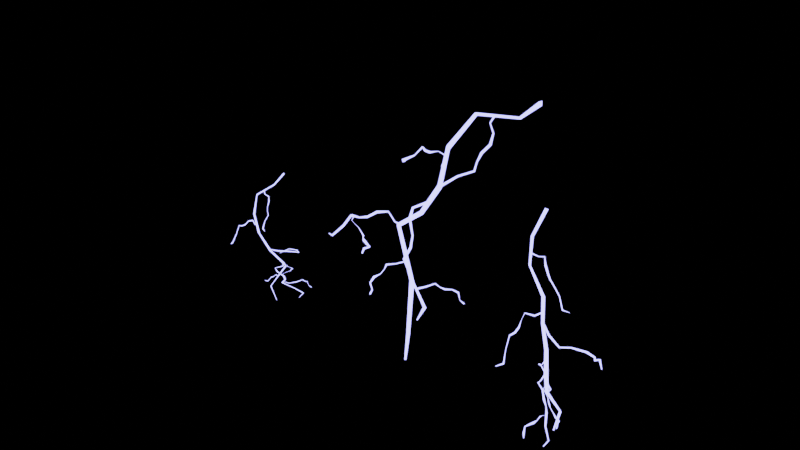# Source: bolt.blend  (saved by Blender 3.3.5; exported with 4.5.12 LTS)
import bpy
from mathutils import Matrix  # noqa: F401  (used for matrix-valued properties, if any)

bpy.ops.wm.read_factory_settings(use_empty=True)
scene = bpy.context.scene
scene.name = 'Scene'

# ---- collections
col_collection = bpy.data.collections.new('Collection'); scene.collection.children.link(col_collection)

# ---- materials (node trees are filled in below, after node groups)
mat_th_bolt = bpy.data.materials.new('th bolt')
mat_th_bolt.use_transparent_shadow = False

# ---- material node trees
mat_th_bolt.use_nodes = True; mat_th_bolt.node_tree.nodes.clear()
_N = mat_th_bolt.node_tree.nodes; _L = mat_th_bolt.node_tree.links
n0 = _N.new('ShaderNodeEmission'); n0.name = 'Emission'; n0.location = (133, 257)
n0.inputs[0].default_value = (0.2892, 0.3032, 1.0, 1.0)
n0.inputs[1].default_value = 5.0
n1 = _N.new('ShaderNodeOutputMaterial'); n1.name = 'Material Output'; n1.location = (300, 300)
_L.new(n0.outputs[0], n1.inputs[0])
n1.is_active_output = True

# ---- world
world_world = bpy.data.worlds.new('World'); scene.world = world_world
world_world.use_nodes = True; world_world.node_tree.nodes.clear()
_N = world_world.node_tree.nodes; _L = world_world.node_tree.links
n0 = _N.new('ShaderNodeOutputWorld'); n0.name = 'World Output'; n0.location = (300, 300)
n1 = _N.new('ShaderNodeBackground'); n1.name = 'Background'; n1.location = (10, 300)
n1.inputs[0].default_value = (0.05088, 0.05088, 0.05088, 1.0)
n1.inputs[1].default_value = 0.0
_L.new(n1.outputs[0], n0.inputs[0])
n0.is_active_output = True
world_world.color = (0.05088, 0.05088, 0.05088)
world_world.use_sun_shadow = False
world_world.sun_shadow_jitter_overblur = 0.0

# ---- meshes
me_circle_001 = bpy.data.meshes.new('Circle.001')
me_circle_001.from_pydata([(-0.4588, 1.02, 4.51), (-0.4468, 1.09, 4.515), (-0.401, 1.056, 4.471), (-0.04019, -0.03171, -0.00678), (-0.05374, -0.003807, -0.002987), (-0.02076, -0.00136, -0.008089), (-0.6906, 1.154, 4.005), (-1.297, 1.043, 3.662), (-1.298, 0.6694, 3.15), (-1.115, 0.5806, 2.561), (-1.111, 0.4008, 2.078), (-1.31, 0.2854, 1.677), (-0.6821, 0.229, 1.067), (-0.1789, -0.08539, 0.4998), (-0.1445, -0.03257, 0.5018), (-0.6226, 0.283, 1.065), (-1.26, 0.3355, 1.669), (-1.054, 0.4393, 2.056), (-1.039, 0.6053, 2.541), (-1.236, 0.7017, 3.117), (-1.252, 1.066, 3.63), (-0.6581, 1.183, 3.983), (-0.1913, -0.03732, 0.4951), (-0.7006, 0.2933, 1.053), (-1.334, 0.3665, 1.674), (-1.127, 0.475, 2.072), (-1.122, 0.6411, 2.555), (-1.3, 0.7373, 3.138), (-1.291, 1.087, 3.654), (-0.6878, 1.212, 4.0), (-1.097, 0.5741, 2.56), (-1.098, 0.602, 2.538), (-1.053, 0.5972, 2.552), (0.1371, -0.6373, 1.454), (0.1233, -0.6254, 1.448), (0.1398, -0.6186, 1.447), (-1.049, 0.4462, 2.364), (-1.153, 0.2098, 2.223), (-1.007, -0.01785, 2.221), (-0.7839, -0.1232, 2.124), (-0.6507, -0.2829, 2.07), (-0.5677, -0.4525, 1.97), (-0.2567, -0.4765, 1.779), (0.1093, -0.5641, 1.663), (0.1289, -0.5152, 1.647), (-0.2433, -0.4378, 1.764), (-0.5521, -0.4245, 1.962), (-0.6226, -0.2561, 2.052), (-0.7598, -0.1066, 2.117), (-0.9681, 0.01316, 2.204), (-1.121, 0.2222, 2.211), (-1.015, 0.4627, 2.346), (0.08764, -0.5475, 1.639), (-0.2768, -0.4522, 1.749), (-0.5914, -0.4327, 1.947), (-0.6569, -0.2605, 2.03), (-0.7898, -0.1045, 2.09), (-0.9995, 0.01035, 2.185), (-1.156, 0.2273, 2.195), (-1.051, 0.4739, 2.332), (-1.296, 0.3458, 1.7), (-1.286, 0.3653, 1.687), (-1.282, 0.3407, 1.669), (-2.244, 0.03923, 0.7537), (-2.24, 0.05553, 0.759), (-2.233, 0.04901, 0.7442), (-1.425, 0.3843, 1.61), (-1.617, 0.4216, 1.647), (-1.741, 0.3024, 1.589), (-1.816, 0.228, 1.449), (-1.912, 0.1661, 1.363), (-2.044, 0.1187, 1.313), (-2.085, 0.08461, 1.071), (-2.141, -0.02814, 0.8404), (-2.12, -0.0111, 0.8218), (-2.057, 0.1016, 1.051), (-2.015, 0.1295, 1.289), (-1.9, 0.1643, 1.344), (-1.792, 0.2237, 1.419), (-1.716, 0.3001, 1.554), (-1.61, 0.4199, 1.62), (-1.419, 0.3851, 1.59), (-2.138, -0.002612, 0.8399), (-2.079, 0.1175, 1.067), (-2.039, 0.1597, 1.311), (-1.912, 0.1863, 1.356), (-1.816, 0.2631, 1.429), (-1.735, 0.3263, 1.567), (-1.613, 0.4363, 1.63), (-1.419, 0.4062, 1.598), (-1.23, 0.659, 2.837), (-1.21, 0.6638, 2.822), (-1.228, 0.6471, 2.807), (-2.146, 1.188, 1.966), (-2.135, 1.196, 1.969), (-2.136, 1.187, 1.955), (-1.297, 0.7816, 2.762), (-1.382, 0.9532, 2.793), (-1.548, 0.9712, 2.738), (-1.676, 0.9818, 2.625), (-1.795, 1.013, 2.554), (-1.907, 1.086, 2.501), (-1.979, 1.097, 2.267), (-2.137, 1.063, 2.054), (-2.099, 1.055, 2.023), (-1.963, 1.089, 2.25), (-1.894, 1.081, 2.486), (-1.785, 1.002, 2.523), (-1.665, 0.9639, 2.594), (-1.55, 0.9701, 2.726), (-1.381, 0.9476, 2.771), (-1.291, 0.7758, 2.725), (-2.106, 1.083, 2.048), (-1.964, 1.103, 2.265), (-1.883, 1.102, 2.501), (-1.772, 1.035, 2.537), (-1.655, 0.9944, 2.605), (-1.54, 0.9694, 2.734), (-1.372, 0.9582, 2.78), (-1.266, 0.7949, 2.737), (0.1898, 0.4882, 1.272), (0.1961, 0.4986, 1.254), (0.19, 0.4753, 1.25), (-0.5843, 0.2405, 1.014), (-0.5851, 0.2425, 1.014), (-0.584, 0.2406, 1.014), (0.09522, 0.5087, 1.235), (-0.004441, 0.5651, 1.288), (-0.09554, 0.5003, 1.3), (-0.1761, 0.4373, 1.266), (-0.2535, 0.3959, 1.254), (-0.3425, 0.3781, 1.257), (-0.426, 0.3099, 1.148), (-0.5165, 0.2006, 1.065), (-0.4999, 0.2025, 1.034), (-0.4107, 0.3125, 1.124), (-0.3325, 0.3753, 1.239), (-0.2517, 0.3922, 1.239), (-0.1677, 0.4249, 1.242), (-0.09199, 0.4906, 1.283), (-0.009478, 0.5503, 1.262), (0.09483, 0.5056, 1.225), (-0.5174, 0.2319, 1.053), (-0.4197, 0.3261, 1.135), (-0.3387, 0.3978, 1.247), (-0.2555, 0.4102, 1.24), (-0.1768, 0.451, 1.245), (-0.09915, 0.5117, 1.284), (-0.006884, 0.5764, 1.267), (0.09675, 0.516, 1.223), (-1.751, 0.4352, 0.5558), (-1.763, 0.4495, 0.555), (-1.775, 0.4308, 0.5563), (-1.99, 0.1396, 1.333), (-1.987, 0.1626, 1.326), (-2.011, 0.1544, 1.328), (-1.751, 0.4397, 0.6537), (-1.685, 0.4594, 0.7522), (-1.679, 0.374, 0.8281), (-1.73, 0.314, 0.9041), (-1.759, 0.2732, 0.9784), (-1.742, 0.2286, 1.061), (-1.867, 0.2001, 1.149), (-1.978, 0.12, 1.238), (-1.986, 0.1247, 1.237), (-1.878, 0.2054, 1.147), (-1.767, 0.2381, 1.051), (-1.767, 0.2706, 0.9765), (-1.77, 0.3125, 0.8935), (-1.713, 0.3724, 0.8212), (-1.712, 0.4543, 0.7591), (-1.789, 0.4411, 0.6624), (-1.98, 0.1226, 1.234), (-1.87, 0.2131, 1.148), (-1.748, 0.2552, 1.06), (-1.76, 0.2818, 0.9802), (-1.749, 0.3463, 0.9166), (-1.696, 0.3985, 0.8424), (-1.697, 0.4765, 0.7592), (-1.778, 0.4784, 0.6581), (-1.059, -0.07644, 0.5539), (-1.04, -0.0924, 0.5563), (-1.032, -0.0681, 0.558), (-0.9162, 0.3145, 1.301), (-0.9163, 0.3133, 1.301), (-0.9151, 0.3139, 1.3), (-1.05, -0.07672, 0.6576), (-1.126, -0.0954, 0.7525), (-1.16, -0.004916, 0.8173), (-1.104, 0.0618, 0.8929), (-1.106, 0.1213, 0.9604), (-1.134, 0.1682, 1.038), (-1.021, 0.2252, 1.129), (-0.9361, 0.3374, 1.215), (-0.9124, 0.3308, 1.21), (-1.002, 0.2207, 1.124), (-1.106, 0.1624, 1.03), (-1.096, 0.1233, 0.9601), (-1.094, 0.06802, 0.8907), (-1.122, 0.000125, 0.8135), (-1.104, -0.08555, 0.7589), (-1.029, -0.07141, 0.6635), (-0.9326, 0.3222, 1.218), (-1.017, 0.214, 1.13), (-1.124, 0.1388, 1.043), (-1.101, 0.1122, 0.9641), (-1.1, 0.0524, 0.898), (-1.135, -0.0271, 0.8369), (-1.114, -0.111, 0.7612), (-1.034, -0.09352, 0.6626), (-1.006, 1.126, 3.799), (-1.022, 1.11, 3.812), (-1.036, 1.114, 3.787), (-0.8671, 0.1963, 2.804), (-0.8659, 0.1939, 2.811), (-0.8725, 0.1942, 2.807), (-0.9589, 0.9807, 3.745), (-0.7903, 0.883, 3.72), (-0.7299, 0.8516, 3.553), (-0.7556, 0.766, 3.403), (-0.7362, 0.697, 3.28), (-0.6705, 0.6187, 3.174), (-0.7929, 0.4557, 3.034), (-0.8928, 0.3392, 2.819), (-0.928, 0.3302, 2.831), (-0.822, 0.4495, 3.044), (-0.6992, 0.6101, 3.184), (-0.7566, 0.6868, 3.279), (-0.7966, 0.7581, 3.398), (-0.7727, 0.8443, 3.545), (-0.8111, 0.8717, 3.709), (-0.9755, 0.9699, 3.742), (-0.8902, 0.3239, 2.842), (-0.7953, 0.4423, 3.054), (-0.6796, 0.6054, 3.201), (-0.7415, 0.6717, 3.299), (-0.7713, 0.7345, 3.423), (-0.7423, 0.8163, 3.57), (-0.7992, 0.868, 3.729), (-0.9717, 0.9635, 3.759)], [], [(1, 0, 2), (4, 5, 3), (14, 13, 3, 5), (22, 14, 5, 4), (13, 22, 4, 3), (0, 1, 29, 6), (6, 29, 28, 7), (7, 28, 27, 8), (8, 27, 26, 9), (9, 26, 25, 10), (10, 25, 24, 11), (11, 24, 23, 12), (12, 23, 22, 13), (1, 2, 21, 29), (29, 21, 20, 28), (28, 20, 19, 27), (27, 19, 18, 26), (26, 18, 17, 25), (25, 17, 16, 24), (24, 16, 15, 23), (23, 15, 14, 22), (2, 0, 6, 21), (21, 6, 7, 20), (20, 7, 8, 19), (19, 8, 9, 18), (18, 9, 10, 17), (17, 10, 11, 16), (16, 11, 12, 15), (15, 12, 13, 14), (31, 30, 32), (34, 35, 33), (44, 43, 33, 35), (52, 44, 35, 34), (43, 52, 34, 33), (30, 31, 59, 36), (36, 59, 58, 37), (37, 58, 57, 38), (38, 57, 56, 39), (39, 56, 55, 40), (40, 55, 54, 41), (41, 54, 53, 42), (42, 53, 52, 43), (31, 32, 51, 59), (59, 51, 50, 58), (58, 50, 49, 57), (57, 49, 48, 56), (56, 48, 47, 55), (55, 47, 46, 54), (54, 46, 45, 53), (53, 45, 44, 52), (32, 30, 36, 51), (51, 36, 37, 50), (50, 37, 38, 49), (49, 38, 39, 48), (48, 39, 40, 47), (47, 40, 41, 46), (46, 41, 42, 45), (45, 42, 43, 44), (61, 60, 62), (64, 65, 63), (74, 73, 63, 65), (82, 74, 65, 64), (73, 82, 64, 63), (60, 61, 89, 66), (66, 89, 88, 67), (67, 88, 87, 68), (68, 87, 86, 69), (69, 86, 85, 70), (70, 85, 84, 71), (71, 84, 83, 72), (72, 83, 82, 73), (61, 62, 81, 89), (89, 81, 80, 88), (88, 80, 79, 87), (87, 79, 78, 86), (86, 78, 77, 85), (85, 77, 76, 84), (84, 76, 75, 83), (83, 75, 74, 82), (62, 60, 66, 81), (81, 66, 67, 80), (80, 67, 68, 79), (79, 68, 69, 78), (78, 69, 70, 77), (77, 70, 71, 76), (76, 71, 72, 75), (75, 72, 73, 74), (91, 90, 92), (94, 95, 93), (104, 103, 93, 95), (112, 104, 95, 94), (103, 112, 94, 93), (90, 91, 119, 96), (96, 119, 118, 97), (97, 118, 117, 98), (98, 117, 116, 99), (99, 116, 115, 100), (100, 115, 114, 101), (101, 114, 113, 102), (102, 113, 112, 103), (91, 92, 111, 119), (119, 111, 110, 118), (118, 110, 109, 117), (117, 109, 108, 116), (116, 108, 107, 115), (115, 107, 106, 114), (114, 106, 105, 113), (113, 105, 104, 112), (92, 90, 96, 111), (111, 96, 97, 110), (110, 97, 98, 109), (109, 98, 99, 108), (108, 99, 100, 107), (107, 100, 101, 106), (106, 101, 102, 105), (105, 102, 103, 104), (121, 120, 122), (124, 125, 123), (134, 133, 123, 125), (142, 134, 125, 124), (133, 142, 124, 123), (120, 121, 149, 126), (126, 149, 148, 127), (127, 148, 147, 128), (128, 147, 146, 129), (129, 146, 145, 130), (130, 145, 144, 131), (131, 144, 143, 132), (132, 143, 142, 133), (121, 122, 141, 149), (149, 141, 140, 148), (148, 140, 139, 147), (147, 139, 138, 146), (146, 138, 137, 145), (145, 137, 136, 144), (144, 136, 135, 143), (143, 135, 134, 142), (122, 120, 126, 141), (141, 126, 127, 140), (140, 127, 128, 139), (139, 128, 129, 138), (138, 129, 130, 137), (137, 130, 131, 136), (136, 131, 132, 135), (135, 132, 133, 134), (151, 150, 152), (154, 155, 153), (164, 163, 153, 155), (172, 164, 155, 154), (163, 172, 154, 153), (150, 151, 179, 156), (156, 179, 178, 157), (157, 178, 177, 158), (158, 177, 176, 159), (159, 176, 175, 160), (160, 175, 174, 161), (161, 174, 173, 162), (162, 173, 172, 163), (151, 152, 171, 179), (179, 171, 170, 178), (178, 170, 169, 177), (177, 169, 168, 176), (176, 168, 167, 175), (175, 167, 166, 174), (174, 166, 165, 173), (173, 165, 164, 172), (152, 150, 156, 171), (171, 156, 157, 170), (170, 157, 158, 169), (169, 158, 159, 168), (168, 159, 160, 167), (167, 160, 161, 166), (166, 161, 162, 165), (165, 162, 163, 164), (181, 180, 182), (184, 185, 183), (194, 193, 183, 185), (202, 194, 185, 184), (193, 202, 184, 183), (180, 181, 209, 186), (186, 209, 208, 187), (187, 208, 207, 188), (188, 207, 206, 189), (189, 206, 205, 190), (190, 205, 204, 191), (191, 204, 203, 192), (192, 203, 202, 193), (181, 182, 201, 209), (209, 201, 200, 208), (208, 200, 199, 207), (207, 199, 198, 206), (206, 198, 197, 205), (205, 197, 196, 204), (204, 196, 195, 203), (203, 195, 194, 202), (182, 180, 186, 201), (201, 186, 187, 200), (200, 187, 188, 199), (199, 188, 189, 198), (198, 189, 190, 197), (197, 190, 191, 196), (196, 191, 192, 195), (195, 192, 193, 194), (211, 210, 212), (214, 215, 213), (224, 223, 213, 215), (232, 224, 215, 214), (223, 232, 214, 213), (210, 211, 239, 216), (216, 239, 238, 217), (217, 238, 237, 218), (218, 237, 236, 219), (219, 236, 235, 220), (220, 235, 234, 221), (221, 234, 233, 222), (222, 233, 232, 223), (211, 212, 231, 239), (239, 231, 230, 238), (238, 230, 229, 237), (237, 229, 228, 236), (236, 228, 227, 235), (235, 227, 226, 234), (234, 226, 225, 233), (233, 225, 224, 232), (212, 210, 216, 231), (231, 216, 217, 230), (230, 217, 218, 229), (229, 218, 219, 228), (228, 219, 220, 227), (227, 220, 221, 226), (226, 221, 222, 225), (225, 222, 223, 224), (22, 14, 13)])
me_circle_001.polygons.foreach_set('use_smooth', [True] * 233)
_uv = me_circle_001.uv_layers.new(name='UVMap')
_uv.uv.foreach_set('vector', [0.0, 0.0, 0.0, 0.0, 0.0, 0.0, 0.0, 0.0, 0.0, 0.0, 0.0, 0.0, 0.0, 0.0, 0.0, 0.0, 0.0, 0.0, 0.0, 0.0, 0.0, 0.0, 0.0, 0.0, 0.0, 0.0, 0.0, 0.0, 0.0, 0.0, 0.0, 0.0, 0.0, 0.0, 0.0, 0.0, 0.0, 0.0, 0.0, 0.0, 0.0, 0.0, 0.0, 0.0, 0.0, 0.0, 0.0, 0.0, 0.0, 0.0, 0.0, 0.0, 0.0, 0.0, 0.0, 0.0, 0.0, 0.0, 0.0, 0.0, 0.0, 0.0, 0.0, 0.0, 0.0, 0.0, 0.0, 0.0, 0.0, 0.0, 0.0, 0.0, 0.0, 0.0, 0.0, 0.0, 0.0, 0.0, 0.0, 0.0, 0.0, 0.0, 0.0, 0.0, 0.0, 0.0, 0.0, 0.0, 0.0, 0.0, 0.0, 0.0, 0.0, 0.0, 0.0, 0.0, 0.0, 0.0, 0.0, 0.0, 0.0, 0.0, 0.0, 0.0, 0.0, 0.0, 0.0, 0.0, 0.0, 0.0, 0.0, 0.0, 0.0, 0.0, 0.0, 0.0, 0.0, 0.0, 0.0, 0.0, 0.0, 0.0, 0.0, 0.0, 0.0, 0.0, 0.0, 0.0, 0.0, 0.0, 0.0, 0.0, 0.0, 0.0, 0.0, 0.0, 0.0, 0.0, 0.0, 0.0, 0.0, 0.0, 0.0, 0.0, 0.0, 0.0, 0.0, 0.0, 0.0, 0.0, 0.0, 0.0, 0.0, 0.0, 0.0, 0.0, 0.0, 0.0, 0.0, 0.0, 0.0, 0.0, 0.0, 0.0, 0.0, 0.0, 0.0, 0.0, 0.0, 0.0, 0.0, 0.0, 0.0, 0.0, 0.0, 0.0, 0.0, 0.0, 0.0, 0.0, 0.0, 0.0, 0.0, 0.0, 0.0, 0.0, 0.0, 0.0, 0.0, 0.0, 0.0, 0.0, 0.0, 0.0, 0.0, 0.0, 0.0, 0.0, 0.0, 0.0, 0.0, 0.0, 0.0, 0.0, 0.0, 0.0, 0.0, 0.0, 0.0, 0.0, 0.0, 0.0, 0.0, 0.0, 0.0, 0.0, 0.0, 0.0, 0.0, 0.0, 0.0, 0.0, 0.0, 0.0, 0.0, 0.0, 0.0, 0.0, 0.0, 0.0, 0.0, 0.0, 0.0, 0.0, 0.0, 0.0, 0.0, 0.0, 0.0, 0.0, 0.0, 0.0, 0.0, 0.0, 0.0, 0.0, 0.0, 0.0, 0.0, 0.0, 0.0, 0.0, 0.0, 0.0, 0.0, 0.0, 0.0, 0.0, 0.0, 0.0, 0.0, 0.0, 0.0, 0.0, 0.0, 0.0, 0.0, 0.0, 0.0, 0.0, 0.0, 0.0, 0.0, 0.0, 0.0, 0.0, 0.0, 0.0, 0.0, 0.0, 0.0, 0.0, 0.0, 0.0, 0.0, 0.0, 0.0, 0.0, 0.0, 0.0, 0.0, 0.0, 0.0, 0.0, 0.0, 0.0, 0.0, 0.0, 0.0, 0.0, 0.0, 0.0, 0.0, 0.0, 0.0, 0.0, 0.0, 0.0, 0.0, 0.0, 0.0, 0.0, 0.0, 0.0, 0.0, 0.0, 0.0, 0.0, 0.0, 0.0, 0.0, 0.0, 0.0, 0.0, 0.0, 0.0, 0.0, 0.0, 0.0, 0.0, 0.0, 0.0, 0.0, 0.0, 0.0, 0.0, 0.0, 0.0, 0.0, 0.0, 0.0, 0.0, 0.0, 0.0, 0.0, 0.0, 0.0, 0.0, 0.0, 0.0, 0.0, 0.0, 0.0, 0.0, 0.0, 0.0, 0.0, 0.0, 0.0, 0.0, 0.0, 0.0, 0.0, 0.0, 0.0, 0.0, 0.0, 0.0, 0.0, 0.0, 0.0, 0.0, 0.0, 0.0, 0.0, 0.0, 0.0, 0.0, 0.0, 0.0, 0.0, 0.0, 0.0, 0.0, 0.0, 0.0, 0.0, 0.0, 0.0, 0.0, 0.0, 0.0, 0.0, 0.0, 0.0, 0.0, 0.0, 0.0, 0.0, 0.0, 0.0, 0.0, 0.0, 0.0, 0.0, 0.0, 0.0, 0.0, 0.0, 0.0, 0.0, 0.0, 0.0, 0.0, 0.0, 0.0, 0.0, 0.0, 0.0, 0.0, 0.0, 0.0, 0.0, 0.0, 0.0, 0.0, 0.0, 0.0, 0.0, 0.0, 0.0, 0.0, 0.0, 0.0, 0.0, 0.0, 0.0, 0.0, 0.0, 0.0, 0.0, 0.0, 0.0, 0.0, 0.0, 0.0, 0.0, 0.0, 0.0, 0.0, 0.0, 0.0, 0.0, 0.0, 0.0, 0.0, 0.0, 0.0, 0.0, 0.0, 0.0, 0.0, 0.0, 0.0, 0.0, 0.0, 0.0, 0.0, 0.0, 0.0, 0.0, 0.0, 0.0, 0.0, 0.0, 0.0, 0.0, 0.0, 0.0, 0.0, 0.0, 0.0, 0.0, 0.0, 0.0, 0.0, 0.0, 0.0, 0.0, 0.0, 0.0, 0.0, 0.0, 0.0, 0.0, 0.0, 0.0, 0.0, 0.0, 0.0, 0.0, 0.0, 0.0, 0.0, 0.0, 0.0, 0.0, 0.0, 0.0, 0.0, 0.0, 0.0, 0.0, 0.0, 0.0, 0.0, 0.0, 0.0, 0.0, 0.0, 0.0, 0.0, 0.0, 0.0, 0.0, 0.0, 0.0, 0.0, 0.0, 0.0, 0.0, 0.0, 0.0, 0.0, 0.0, 0.0, 0.0, 0.0, 0.0, 0.0, 0.0, 0.0, 0.0, 0.0, 0.0, 0.0, 0.0, 0.0, 0.0, 0.0, 0.0, 0.0, 0.0, 0.0, 0.0, 0.0, 0.0, 0.0, 0.0, 0.0, 0.0, 0.0, 0.0, 0.0, 0.0, 0.0, 0.0, 0.0, 0.0, 0.0, 0.0, 0.0, 0.0, 0.0, 0.0, 0.0, 0.0, 0.0, 0.0, 0.0, 0.0, 0.0, 0.0, 0.0, 0.0, 0.0, 0.0, 0.0, 0.0, 0.0, 0.0, 0.0, 0.0, 0.0, 0.0, 0.0, 0.0, 0.0, 0.0, 0.0, 0.0, 0.0, 0.0, 0.0, 0.0, 0.0, 0.0, 0.0, 0.0, 0.0, 0.0, 0.0, 0.0, 0.0, 0.0, 0.0, 0.0, 0.0, 0.0, 0.0, 0.0, 0.0, 0.0, 0.0, 0.0, 0.0, 0.0, 0.0, 0.0, 0.0, 0.0, 0.0, 0.0, 0.0, 0.0, 0.0, 0.0, 0.0, 0.0, 0.0, 0.0, 0.0, 0.0, 0.0, 0.0, 0.0, 0.0, 0.0, 0.0, 0.0, 0.0, 0.0, 0.0, 0.0, 0.0, 0.0, 0.0, 0.0, 0.0, 0.0, 0.0, 0.0, 0.0, 0.0, 0.0, 0.0, 0.0, 0.0, 0.0, 0.0, 0.0, 0.0, 0.0, 0.0, 0.0, 0.0, 0.0, 0.0, 0.0, 0.0, 0.0, 0.0, 0.0, 0.0, 0.0, 0.0, 0.0, 0.0, 0.0, 0.0, 0.0, 0.0, 0.0, 0.0, 0.0, 0.0, 0.0, 0.0, 0.0, 0.0, 0.0, 0.0, 0.0, 0.0, 0.0, 0.0, 0.0, 0.0, 0.0, 0.0, 0.0, 0.0, 0.0, 0.0, 0.0, 0.0, 0.0, 0.0, 0.0, 0.0, 0.0, 0.0, 0.0, 0.0, 0.0, 0.0, 0.0, 0.0, 0.0, 0.0, 0.0, 0.0, 0.0, 0.0, 0.0, 0.0, 0.0, 0.0, 0.0, 0.0, 0.0, 0.0, 0.0, 0.0, 0.0, 0.0, 0.0, 0.0, 0.0, 0.0, 0.0, 0.0, 0.0, 0.0, 0.0, 0.0, 0.0, 0.0, 0.0, 0.0, 0.0, 0.0, 0.0, 0.0, 0.0, 0.0, 0.0, 0.0, 0.0, 0.0, 0.0, 0.0, 0.0, 0.0, 0.0, 0.0, 0.0, 0.0, 0.0, 0.0, 0.0, 0.0, 0.0, 0.0, 0.0, 0.0, 0.0, 0.0, 0.0, 0.0, 0.0, 0.0, 0.0, 0.0, 0.0, 0.0, 0.0, 0.0, 0.0, 0.0, 0.0, 0.0, 0.0, 0.0, 0.0, 0.0, 0.0, 0.0, 0.0, 0.0, 0.0, 0.0, 0.0, 0.0, 0.0, 0.0, 0.0, 0.0, 0.0, 0.0, 0.0, 0.0, 0.0, 0.0, 0.0, 0.0, 0.0, 0.0, 0.0, 0.0, 0.0, 0.0, 0.0, 0.0, 0.0, 0.0, 0.0, 0.0, 0.0, 0.0, 0.0, 0.0, 0.0, 0.0, 0.0, 0.0, 0.0, 0.0, 0.0, 0.0, 0.0, 0.0, 0.0, 0.0, 0.0, 0.0, 0.0, 0.0, 0.0, 0.0, 0.0, 0.0, 0.0, 0.0, 0.0, 0.0, 0.0, 0.0, 0.0, 0.0, 0.0, 0.0, 0.0, 0.0, 0.0, 0.0, 0.0, 0.0, 0.0, 0.0, 0.0, 0.0, 0.0, 0.0, 0.0, 0.0, 0.0, 0.0, 0.0, 0.0, 0.0, 0.0, 0.0, 0.0, 0.0, 0.0, 0.0, 0.0, 0.0, 0.0, 0.0, 0.0, 0.0, 0.0, 0.0, 0.0, 0.0, 0.0, 0.0, 0.0, 0.0, 0.0, 0.0, 0.0, 0.0, 0.0, 0.0, 0.0, 0.0, 0.0, 0.0, 0.0, 0.0, 0.0, 0.0, 0.0, 0.0, 0.0, 0.0, 0.0, 0.0, 0.0, 0.0, 0.0, 0.0, 0.0, 0.0, 0.0, 0.0, 0.0, 0.0, 0.0, 0.0, 0.0, 0.0, 0.0, 0.0, 0.0, 0.0, 0.0, 0.0, 0.0, 0.0, 0.0, 0.0, 0.0, 0.0, 0.0, 0.0, 0.0, 0.0, 0.0, 0.0, 0.0, 0.0, 0.0, 0.0, 0.0, 0.0, 0.0, 0.0, 0.0, 0.0, 0.0, 0.0, 0.0, 0.0, 0.0, 0.0, 0.0, 0.0, 0.0, 0.0, 0.0, 0.0, 0.0, 0.0, 0.0, 0.0, 0.0, 0.0, 0.0, 0.0, 0.0, 0.0, 0.0, 0.0, 0.0, 0.0, 0.0, 0.0, 0.0, 0.0, 0.0, 0.0, 0.0, 0.0, 0.0, 0.0, 0.0, 0.0, 0.0, 0.0, 0.0, 0.0, 0.0, 0.0, 0.0, 0.0, 0.0, 0.0, 0.0, 0.0, 0.0, 0.0, 0.0, 0.0, 0.0, 0.0, 0.0, 0.0, 0.0, 0.0, 0.0, 0.0, 0.0, 0.0, 0.0, 0.0, 0.0, 0.0, 0.0, 0.0, 0.0, 0.0, 0.0, 0.0, 0.0, 0.0, 0.0, 0.0, 0.0, 0.0, 0.0, 0.0, 0.0, 0.0, 0.0, 0.0, 0.0, 0.0, 0.0, 0.0, 0.0, 0.0, 0.0, 0.0, 0.0, 0.0, 0.0, 0.0, 0.0, 0.0, 0.0, 0.0, 0.0, 0.0, 0.0, 0.0, 0.0, 0.0, 0.0, 0.0, 0.0, 0.0, 0.0, 0.0, 0.0, 0.0, 0.0, 0.0, 0.0, 0.0, 0.0, 0.0, 0.0, 0.0, 0.0, 0.0, 0.0, 0.0, 0.0, 0.0, 0.0, 0.0, 0.0, 0.0, 0.0, 0.0, 0.0, 0.0, 0.0, 0.0, 0.0, 0.0, 0.0, 0.0, 0.0, 0.0, 0.0, 0.0, 0.0, 0.0, 0.0, 0.0, 0.0, 0.0, 0.0, 0.0, 0.0, 0.0, 0.0, 0.0, 0.0, 0.0, 0.0, 0.0, 0.0, 0.0, 0.0, 0.0, 0.0, 0.0, 0.0, 0.0, 0.0, 0.0, 0.0, 0.0, 0.0, 0.0, 0.0, 0.0, 0.0, 0.0, 0.0, 0.0, 0.0, 0.0, 0.0, 0.0, 0.0, 0.0, 0.0, 0.0, 0.0, 0.0, 0.0, 0.0, 0.0, 0.0, 0.0, 0.0, 0.0, 0.0, 0.0, 0.0, 0.0, 0.0, 0.0, 0.0, 0.0, 0.0, 0.0, 0.0, 0.0, 0.0, 0.0, 0.0, 0.0, 0.0, 0.0, 0.0, 0.0, 0.0, 0.0, 0.0, 0.0, 0.0, 0.0, 0.0, 0.0, 0.0, 0.0, 0.0, 0.0, 0.0, 0.0, 0.0, 0.0, 0.0, 0.0, 0.0, 0.0, 0.0, 0.0, 0.0, 0.0, 0.0, 0.0, 0.0, 0.0, 0.0, 0.0, 0.0, 0.0, 0.0, 0.0, 0.0, 0.0, 0.0, 0.0, 0.0, 0.0, 0.0, 0.0, 0.0, 0.0, 0.0, 0.0, 0.0, 0.0, 0.0, 0.0, 0.0, 0.0, 0.0, 0.0, 0.0, 0.0, 0.0, 0.0, 0.0, 0.0, 0.0, 0.0, 0.0, 0.0, 0.0, 0.0, 0.0, 0.0, 0.0, 0.0, 0.0, 0.0, 0.0, 0.0, 0.0, 0.0, 0.0, 0.0, 0.0, 0.0, 0.0, 0.0, 0.0, 0.0, 0.0, 0.0, 0.0, 0.0, 0.0, 0.0, 0.0, 0.0, 0.0, 0.0, 0.0, 0.0, 0.0, 0.0, 0.0, 0.0, 0.0, 0.0, 0.0, 0.0, 0.0, 0.0, 0.0, 0.0, 0.0, 0.0, 0.0, 0.0, 0.0, 0.0, 0.0, 0.0, 0.0, 0.0, 0.0, 0.0, 0.0, 0.0, 0.0, 0.0, 0.0, 0.0, 0.0, 0.0, 0.0, 0.0, 0.0, 0.0, 0.0, 0.0, 0.0, 0.0, 0.0, 0.0, 0.0, 0.0, 0.0, 0.0, 0.0, 0.0, 0.0, 0.0, 0.0, 0.0, 0.0, 0.0, 0.0, 0.0, 0.0, 0.0, 0.0, 0.0, 0.0, 0.0, 0.0, 0.0, 0.0, 0.0, 0.0, 0.0, 0.0, 0.0, 0.0, 0.0, 0.0, 0.0, 0.0, 0.0, 0.0, 0.0, 0.0, 0.0, 0.0, 0.0, 0.0, 0.0, 0.0, 0.0, 0.0, 0.0, 0.0, 0.0, 0.0, 0.0, 0.0, 0.0, 0.0, 0.0, 0.0, 0.0, 0.0, 0.0, 0.0, 0.0, 0.0, 0.0, 0.0, 0.0, 0.0, 0.0, 0.0, 0.0, 0.0, 0.0, 0.0, 0.0, 0.0, 0.0, 0.0, 0.0, 0.0, 0.0, 0.0, 0.0, 0.0, 0.0, 0.0, 0.0, 0.0, 0.0, 0.0, 0.0, 0.0, 0.0, 0.0, 0.0, 0.0, 0.0, 0.0, 0.0, 0.0, 0.0, 0.0, 0.0, 0.0, 0.0, 0.0, 0.0, 0.0, 0.0, 0.0, 0.0, 0.0, 0.0, 0.0, 0.0, 0.0, 0.0, 0.0, 0.0, 0.0, 0.0, 0.0, 0.0, 0.0, 0.0, 0.0, 0.0, 0.0, 0.0, 0.0, 0.0, 0.0, 0.0, 0.0, 0.0, 0.0, 0.0, 0.0, 0.0, 0.0, 0.0, 0.0, 0.0, 0.0, 0.0, 0.0, 0.0, 0.0, 0.0, 0.0, 0.0, 0.0, 0.0, 0.0, 0.0, 0.0, 0.0, 0.0, 0.0, 0.0, 0.0, 0.0, 0.0, 0.0, 0.0, 0.0, 0.0, 0.0, 0.0, 0.0, 0.0, 0.0, 0.0, 0.0, 0.0, 0.0, 0.0, 0.0, 0.0, 0.0, 0.0, 0.0, 0.0, 0.0, 0.0, 0.0, 0.0, 0.0, 0.0, 0.0, 0.0, 0.0, 0.0, 0.0, 0.0, 0.0, 0.0, 0.0, 0.0, 0.0, 0.0, 0.0, 0.0, 0.0, 0.0, 0.0, 0.0, 0.0, 0.0, 0.0, 0.0, 0.0, 0.0, 0.0, 0.0, 0.0, 0.0, 0.0, 0.0, 0.0, 0.0, 0.0, 0.0, 0.0, 0.0, 0.0, 0.0, 0.0, 0.0, 0.0, 0.0, 0.0, 0.0, 0.0, 0.0, 0.0, 0.0, 0.0, 0.0, 0.0, 0.0, 0.0, 0.0, 0.0, 0.0, 0.0, 0.0, 0.0, 0.0, 0.0, 0.0, 0.0, 0.0, 0.0, 0.0, 0.0, 0.0, 0.0, 0.0, 0.0, 0.0, 0.0, 0.0, 0.0, 0.0, 0.0, 0.0, 0.0, 0.0, 0.0, 0.0, 0.0, 0.0, 0.0, 0.0, 0.0, 0.0, 0.0, 0.0, 0.0, 0.0, 0.0, 0.0, 0.0, 0.0, 0.0, 0.0, 0.0, 0.0, 0.0, 0.0, 0.0, 0.0, 0.0, 0.0, 0.0, 0.0, 0.0, 0.0, 0.0, 0.0, 0.0, 0.0, 0.0, 0.0, 0.0, 0.0, 0.0, 0.0, 0.0, 0.0, 0.0, 0.0, 0.0, 0.0, 0.0, 0.0, 0.0, 0.0, 0.0, 0.0, 0.0, 0.0, 0.0, 0.0, 0.0, 0.0, 0.0, 0.0, 0.0, 0.0, 0.0, 0.0, 0.0, 0.0, 0.0, 0.0, 0.0, 0.0, 0.0, 0.0, 0.0, 0.0, 0.0, 0.0, 0.0, 0.0, 0.0, 0.0, 0.0, 0.0, 0.0, 0.0, 0.0, 0.0, 0.0, 0.0, 0.0, 0.0, 0.0, 0.0, 0.0, 0.0, 0.0, 0.0, 0.0, 0.0, 0.0, 0.0, 0.0, 0.0, 0.0, 0.0, 0.0, 0.0, 0.0, 0.0, 0.0, 0.0, 0.0, 0.0, 0.0, 0.0, 0.0, 0.0, 0.0, 0.0, 0.0, 0.0, 0.0, 0.0, 0.0, 0.0, 0.0, 0.0, 0.0, 0.0, 0.0, 0.0, 0.0, 0.0, 0.0, 0.0, 0.0, 0.0, 0.0, 0.0, 0.0, 0.0, 0.0, 0.0, 0.0, 0.0, 0.0, 0.0, 0.0, 0.0, 0.0, 0.0, 0.0, 0.0, 0.0, 0.0, 0.0, 0.0, 0.0, 0.0, 0.0, 0.0, 0.0, 0.0, 0.0, 0.0, 0.0, 0.0, 0.0, 0.0, 0.0, 0.0, 0.0, 0.0, 0.0, 0.0, 0.0, 0.0, 0.0, 0.0, 0.0, 0.0, 0.0, 0.0, 0.0, 0.0, 0.0, 0.0, 0.0, 0.0, 0.0, 0.0, 0.0, 0.0, 0.0, 0.0, 0.0, 0.0, 0.0, 0.0, 0.0, 0.0, 0.0, 0.0, 0.0, 0.0, 0.0, 0.0, 0.0, 0.0, 0.0, 0.0, 0.0, 0.0, 0.0, 0.0, 0.0, 0.0, 0.0, 0.0, 0.0, 0.0, 0.0, 0.0, 0.0, 0.0, 0.0, 0.0, 0.0, 0.0, 0.0, 0.0, 0.0, 0.0])
me_circle_001.materials.append(mat_th_bolt)
me_circle_001.update()
me_circle_002 = bpy.data.meshes.new('Circle.002')
me_circle_002.from_pydata([(-0.4588, 1.02, 4.51), (-0.4468, 1.09, 4.515), (-0.401, 1.056, 4.471), (-0.04019, -0.03171, -0.00678), (-0.05374, -0.003807, -0.002987), (-0.02076, -0.00136, -0.008089), (-0.6906, 1.154, 4.005), (-1.297, 1.043, 3.662), (-1.298, 0.6694, 3.15), (-1.115, 0.5806, 2.561), (-1.111, 0.4008, 2.078), (-1.31, 0.2854, 1.677), (-0.6821, 0.229, 1.067), (-0.1789, -0.08539, 0.4998), (-0.1445, -0.03257, 0.5018), (-0.6226, 0.283, 1.065), (-1.26, 0.3355, 1.669), (-1.054, 0.4393, 2.056), (-1.039, 0.6053, 2.541), (-1.236, 0.7017, 3.117), (-1.252, 1.066, 3.63), (-0.6581, 1.183, 3.983), (-0.1913, -0.03732, 0.4951), (-0.7006, 0.2933, 1.053), (-1.334, 0.3665, 1.674), (-1.127, 0.475, 2.072), (-1.122, 0.6411, 2.555), (-1.3, 0.7373, 3.138), (-1.291, 1.087, 3.654), (-0.6878, 1.212, 4.0), (-1.097, 0.5741, 2.56), (-1.098, 0.602, 2.538), (-1.053, 0.5972, 2.552), (0.1371, -0.6373, 1.454), (0.1233, -0.6254, 1.448), (0.1398, -0.6186, 1.447), (-1.049, 0.4462, 2.364), (-1.153, 0.2098, 2.223), (-1.007, -0.01785, 2.221), (-0.7839, -0.1232, 2.124), (-0.6507, -0.2829, 2.07), (-0.5677, -0.4525, 1.97), (-0.2567, -0.4765, 1.779), (0.1093, -0.5641, 1.663), (0.1289, -0.5152, 1.647), (-0.2433, -0.4378, 1.764), (-0.5521, -0.4245, 1.962), (-0.6226, -0.2561, 2.052), (-0.7598, -0.1066, 2.117), (-0.9681, 0.01316, 2.204), (-1.121, 0.2222, 2.211), (-1.015, 0.4627, 2.346), (0.08764, -0.5475, 1.639), (-0.2768, -0.4522, 1.749), (-0.5914, -0.4327, 1.947), (-0.6569, -0.2605, 2.03), (-0.7898, -0.1045, 2.09), (-0.9995, 0.01035, 2.185), (-1.156, 0.2273, 2.195), (-1.051, 0.4739, 2.332), (-1.296, 0.3458, 1.7), (-1.286, 0.3653, 1.687), (-1.282, 0.3407, 1.669), (-2.244, 0.03923, 0.7537), (-2.24, 0.05553, 0.759), (-2.233, 0.04901, 0.7442), (-1.425, 0.3843, 1.61), (-1.617, 0.4216, 1.647), (-1.741, 0.3024, 1.589), (-1.816, 0.228, 1.449), (-1.912, 0.1661, 1.363), (-2.044, 0.1187, 1.313), (-2.085, 0.08461, 1.071), (-2.141, -0.02814, 0.8404), (-2.12, -0.0111, 0.8218), (-2.057, 0.1016, 1.051), (-2.015, 0.1295, 1.289), (-1.9, 0.1643, 1.344), (-1.792, 0.2237, 1.419), (-1.716, 0.3001, 1.554), (-1.61, 0.4199, 1.62), (-1.419, 0.3851, 1.59), (-2.138, -0.002612, 0.8399), (-2.079, 0.1175, 1.067), (-2.039, 0.1597, 1.311), (-1.912, 0.1863, 1.356), (-1.816, 0.2631, 1.429), (-1.735, 0.3263, 1.567), (-1.613, 0.4363, 1.63), (-1.419, 0.4062, 1.598), (-1.23, 0.659, 2.837), (-1.21, 0.6638, 2.822), (-1.228, 0.6471, 2.807), (-2.146, 1.188, 1.966), (-2.135, 1.196, 1.969), (-2.136, 1.187, 1.955), (-1.297, 0.7816, 2.762), (-1.382, 0.9532, 2.793), (-1.548, 0.9712, 2.738), (-1.676, 0.9818, 2.625), (-1.795, 1.013, 2.554), (-1.907, 1.086, 2.501), (-1.979, 1.097, 2.267), (-2.137, 1.063, 2.054), (-2.099, 1.055, 2.023), (-1.963, 1.089, 2.25), (-1.894, 1.081, 2.486), (-1.785, 1.002, 2.523), (-1.665, 0.9639, 2.594), (-1.55, 0.9701, 2.726), (-1.381, 0.9476, 2.771), (-1.291, 0.7758, 2.725), (-2.106, 1.083, 2.048), (-1.964, 1.103, 2.265), (-1.883, 1.102, 2.501), (-1.772, 1.035, 2.537), (-1.655, 0.9944, 2.605), (-1.54, 0.9694, 2.734), (-1.372, 0.9582, 2.78), (-1.266, 0.7949, 2.737), (0.1898, 0.4882, 1.272), (0.1961, 0.4986, 1.254), (0.19, 0.4753, 1.25), (-0.5843, 0.2405, 1.014), (-0.5851, 0.2425, 1.014), (-0.584, 0.2406, 1.014), (0.09522, 0.5087, 1.235), (-0.004441, 0.5651, 1.288), (-0.09554, 0.5003, 1.3), (-0.1761, 0.4373, 1.266), (-0.2535, 0.3959, 1.254), (-0.3425, 0.3781, 1.257), (-0.426, 0.3099, 1.148), (-0.5165, 0.2006, 1.065), (-0.4999, 0.2025, 1.034), (-0.4107, 0.3125, 1.124), (-0.3325, 0.3753, 1.239), (-0.2517, 0.3922, 1.239), (-0.1677, 0.4249, 1.242), (-0.09199, 0.4906, 1.283), (-0.009478, 0.5503, 1.262), (0.09483, 0.5056, 1.225), (-0.5174, 0.2319, 1.053), (-0.4197, 0.3261, 1.135), (-0.3387, 0.3978, 1.247), (-0.2555, 0.4102, 1.24), (-0.1768, 0.451, 1.245), (-0.09915, 0.5117, 1.284), (-0.006884, 0.5764, 1.267), (0.09675, 0.516, 1.223), (-1.751, 0.4352, 0.5558), (-1.763, 0.4495, 0.555), (-1.775, 0.4308, 0.5563), (-1.99, 0.1396, 1.333), (-1.987, 0.1626, 1.326), (-2.011, 0.1544, 1.328), (-1.751, 0.4397, 0.6537), (-1.685, 0.4594, 0.7522), (-1.679, 0.374, 0.8281), (-1.73, 0.314, 0.9041), (-1.759, 0.2732, 0.9784), (-1.742, 0.2286, 1.061), (-1.867, 0.2001, 1.149), (-1.978, 0.12, 1.238), (-1.986, 0.1247, 1.237), (-1.878, 0.2054, 1.147), (-1.767, 0.2381, 1.051), (-1.767, 0.2706, 0.9765), (-1.77, 0.3125, 0.8935), (-1.713, 0.3724, 0.8212), (-1.712, 0.4543, 0.7591), (-1.789, 0.4411, 0.6624), (-1.98, 0.1226, 1.234), (-1.87, 0.2131, 1.148), (-1.748, 0.2552, 1.06), (-1.76, 0.2818, 0.9802), (-1.749, 0.3463, 0.9166), (-1.696, 0.3985, 0.8424), (-1.697, 0.4765, 0.7592), (-1.778, 0.4784, 0.6581), (-1.059, -0.07644, 0.5539), (-1.04, -0.0924, 0.5563), (-1.032, -0.0681, 0.558), (-0.9162, 0.3145, 1.301), (-0.9163, 0.3133, 1.301), (-0.9151, 0.3139, 1.3), (-1.05, -0.07672, 0.6576), (-1.126, -0.0954, 0.7525), (-1.16, -0.004916, 0.8173), (-1.104, 0.0618, 0.8929), (-1.106, 0.1213, 0.9604), (-1.134, 0.1682, 1.038), (-1.021, 0.2252, 1.129), (-0.9361, 0.3374, 1.215), (-0.9124, 0.3308, 1.21), (-1.002, 0.2207, 1.124), (-1.106, 0.1624, 1.03), (-1.096, 0.1233, 0.9601), (-1.094, 0.06802, 0.8907), (-1.122, 0.000125, 0.8135), (-1.104, -0.08555, 0.7589), (-1.029, -0.07141, 0.6635), (-0.9326, 0.3222, 1.218), (-1.017, 0.214, 1.13), (-1.124, 0.1388, 1.043), (-1.101, 0.1122, 0.9641), (-1.1, 0.0524, 0.898), (-1.135, -0.0271, 0.8369), (-1.114, -0.111, 0.7612), (-1.034, -0.09352, 0.6626), (-1.006, 1.126, 3.799), (-1.022, 1.11, 3.812), (-1.036, 1.114, 3.787), (-0.8671, 0.1963, 2.804), (-0.8659, 0.1939, 2.811), (-0.8725, 0.1942, 2.807), (-0.9589, 0.9807, 3.745), (-0.7903, 0.883, 3.72), (-0.7299, 0.8516, 3.553), (-0.7556, 0.766, 3.403), (-0.7362, 0.697, 3.28), (-0.6705, 0.6187, 3.174), (-0.7929, 0.4557, 3.034), (-0.8928, 0.3392, 2.819), (-0.928, 0.3302, 2.831), (-0.822, 0.4495, 3.044), (-0.6992, 0.6101, 3.184), (-0.7566, 0.6868, 3.279), (-0.7966, 0.7581, 3.398), (-0.7727, 0.8443, 3.545), (-0.8111, 0.8717, 3.709), (-0.9755, 0.9699, 3.742), (-0.8902, 0.3239, 2.842), (-0.7953, 0.4423, 3.054), (-0.6796, 0.6054, 3.201), (-0.7415, 0.6717, 3.299), (-0.7713, 0.7345, 3.423), (-0.7423, 0.8163, 3.57), (-0.7992, 0.868, 3.729), (-0.9717, 0.9635, 3.759)], [], [(1, 0, 2), (4, 5, 3), (14, 13, 3, 5), (22, 14, 5, 4), (13, 22, 4, 3), (0, 1, 29, 6), (6, 29, 28, 7), (7, 28, 27, 8), (8, 27, 26, 9), (9, 26, 25, 10), (10, 25, 24, 11), (11, 24, 23, 12), (12, 23, 22, 13), (1, 2, 21, 29), (29, 21, 20, 28), (28, 20, 19, 27), (27, 19, 18, 26), (26, 18, 17, 25), (25, 17, 16, 24), (24, 16, 15, 23), (23, 15, 14, 22), (2, 0, 6, 21), (21, 6, 7, 20), (20, 7, 8, 19), (19, 8, 9, 18), (18, 9, 10, 17), (17, 10, 11, 16), (16, 11, 12, 15), (15, 12, 13, 14), (31, 30, 32), (34, 35, 33), (44, 43, 33, 35), (52, 44, 35, 34), (43, 52, 34, 33), (30, 31, 59, 36), (36, 59, 58, 37), (37, 58, 57, 38), (38, 57, 56, 39), (39, 56, 55, 40), (40, 55, 54, 41), (41, 54, 53, 42), (42, 53, 52, 43), (31, 32, 51, 59), (59, 51, 50, 58), (58, 50, 49, 57), (57, 49, 48, 56), (56, 48, 47, 55), (55, 47, 46, 54), (54, 46, 45, 53), (53, 45, 44, 52), (32, 30, 36, 51), (51, 36, 37, 50), (50, 37, 38, 49), (49, 38, 39, 48), (48, 39, 40, 47), (47, 40, 41, 46), (46, 41, 42, 45), (45, 42, 43, 44), (61, 60, 62), (64, 65, 63), (74, 73, 63, 65), (82, 74, 65, 64), (73, 82, 64, 63), (60, 61, 89, 66), (66, 89, 88, 67), (67, 88, 87, 68), (68, 87, 86, 69), (69, 86, 85, 70), (70, 85, 84, 71), (71, 84, 83, 72), (72, 83, 82, 73), (61, 62, 81, 89), (89, 81, 80, 88), (88, 80, 79, 87), (87, 79, 78, 86), (86, 78, 77, 85), (85, 77, 76, 84), (84, 76, 75, 83), (83, 75, 74, 82), (62, 60, 66, 81), (81, 66, 67, 80), (80, 67, 68, 79), (79, 68, 69, 78), (78, 69, 70, 77), (77, 70, 71, 76), (76, 71, 72, 75), (75, 72, 73, 74), (91, 90, 92), (94, 95, 93), (104, 103, 93, 95), (112, 104, 95, 94), (103, 112, 94, 93), (90, 91, 119, 96), (96, 119, 118, 97), (97, 118, 117, 98), (98, 117, 116, 99), (99, 116, 115, 100), (100, 115, 114, 101), (101, 114, 113, 102), (102, 113, 112, 103), (91, 92, 111, 119), (119, 111, 110, 118), (118, 110, 109, 117), (117, 109, 108, 116), (116, 108, 107, 115), (115, 107, 106, 114), (114, 106, 105, 113), (113, 105, 104, 112), (92, 90, 96, 111), (111, 96, 97, 110), (110, 97, 98, 109), (109, 98, 99, 108), (108, 99, 100, 107), (107, 100, 101, 106), (106, 101, 102, 105), (105, 102, 103, 104), (121, 120, 122), (124, 125, 123), (134, 133, 123, 125), (142, 134, 125, 124), (133, 142, 124, 123), (120, 121, 149, 126), (126, 149, 148, 127), (127, 148, 147, 128), (128, 147, 146, 129), (129, 146, 145, 130), (130, 145, 144, 131), (131, 144, 143, 132), (132, 143, 142, 133), (121, 122, 141, 149), (149, 141, 140, 148), (148, 140, 139, 147), (147, 139, 138, 146), (146, 138, 137, 145), (145, 137, 136, 144), (144, 136, 135, 143), (143, 135, 134, 142), (122, 120, 126, 141), (141, 126, 127, 140), (140, 127, 128, 139), (139, 128, 129, 138), (138, 129, 130, 137), (137, 130, 131, 136), (136, 131, 132, 135), (135, 132, 133, 134), (151, 150, 152), (154, 155, 153), (164, 163, 153, 155), (172, 164, 155, 154), (163, 172, 154, 153), (150, 151, 179, 156), (156, 179, 178, 157), (157, 178, 177, 158), (158, 177, 176, 159), (159, 176, 175, 160), (160, 175, 174, 161), (161, 174, 173, 162), (162, 173, 172, 163), (151, 152, 171, 179), (179, 171, 170, 178), (178, 170, 169, 177), (177, 169, 168, 176), (176, 168, 167, 175), (175, 167, 166, 174), (174, 166, 165, 173), (173, 165, 164, 172), (152, 150, 156, 171), (171, 156, 157, 170), (170, 157, 158, 169), (169, 158, 159, 168), (168, 159, 160, 167), (167, 160, 161, 166), (166, 161, 162, 165), (165, 162, 163, 164), (181, 180, 182), (184, 185, 183), (194, 193, 183, 185), (202, 194, 185, 184), (193, 202, 184, 183), (180, 181, 209, 186), (186, 209, 208, 187), (187, 208, 207, 188), (188, 207, 206, 189), (189, 206, 205, 190), (190, 205, 204, 191), (191, 204, 203, 192), (192, 203, 202, 193), (181, 182, 201, 209), (209, 201, 200, 208), (208, 200, 199, 207), (207, 199, 198, 206), (206, 198, 197, 205), (205, 197, 196, 204), (204, 196, 195, 203), (203, 195, 194, 202), (182, 180, 186, 201), (201, 186, 187, 200), (200, 187, 188, 199), (199, 188, 189, 198), (198, 189, 190, 197), (197, 190, 191, 196), (196, 191, 192, 195), (195, 192, 193, 194), (211, 210, 212), (214, 215, 213), (224, 223, 213, 215), (232, 224, 215, 214), (223, 232, 214, 213), (210, 211, 239, 216), (216, 239, 238, 217), (217, 238, 237, 218), (218, 237, 236, 219), (219, 236, 235, 220), (220, 235, 234, 221), (221, 234, 233, 222), (222, 233, 232, 223), (211, 212, 231, 239), (239, 231, 230, 238), (238, 230, 229, 237), (237, 229, 228, 236), (236, 228, 227, 235), (235, 227, 226, 234), (234, 226, 225, 233), (233, 225, 224, 232), (212, 210, 216, 231), (231, 216, 217, 230), (230, 217, 218, 229), (229, 218, 219, 228), (228, 219, 220, 227), (227, 220, 221, 226), (226, 221, 222, 225), (225, 222, 223, 224), (22, 14, 13)])
me_circle_002.polygons.foreach_set('use_smooth', [True] * 233)
_uv = me_circle_002.uv_layers.new(name='UVMap')
_uv.uv.foreach_set('vector', [0.0, 0.0, 0.0, 0.0, 0.0, 0.0, 0.0, 0.0, 0.0, 0.0, 0.0, 0.0, 0.0, 0.0, 0.0, 0.0, 0.0, 0.0, 0.0, 0.0, 0.0, 0.0, 0.0, 0.0, 0.0, 0.0, 0.0, 0.0, 0.0, 0.0, 0.0, 0.0, 0.0, 0.0, 0.0, 0.0, 0.0, 0.0, 0.0, 0.0, 0.0, 0.0, 0.0, 0.0, 0.0, 0.0, 0.0, 0.0, 0.0, 0.0, 0.0, 0.0, 0.0, 0.0, 0.0, 0.0, 0.0, 0.0, 0.0, 0.0, 0.0, 0.0, 0.0, 0.0, 0.0, 0.0, 0.0, 0.0, 0.0, 0.0, 0.0, 0.0, 0.0, 0.0, 0.0, 0.0, 0.0, 0.0, 0.0, 0.0, 0.0, 0.0, 0.0, 0.0, 0.0, 0.0, 0.0, 0.0, 0.0, 0.0, 0.0, 0.0, 0.0, 0.0, 0.0, 0.0, 0.0, 0.0, 0.0, 0.0, 0.0, 0.0, 0.0, 0.0, 0.0, 0.0, 0.0, 0.0, 0.0, 0.0, 0.0, 0.0, 0.0, 0.0, 0.0, 0.0, 0.0, 0.0, 0.0, 0.0, 0.0, 0.0, 0.0, 0.0, 0.0, 0.0, 0.0, 0.0, 0.0, 0.0, 0.0, 0.0, 0.0, 0.0, 0.0, 0.0, 0.0, 0.0, 0.0, 0.0, 0.0, 0.0, 0.0, 0.0, 0.0, 0.0, 0.0, 0.0, 0.0, 0.0, 0.0, 0.0, 0.0, 0.0, 0.0, 0.0, 0.0, 0.0, 0.0, 0.0, 0.0, 0.0, 0.0, 0.0, 0.0, 0.0, 0.0, 0.0, 0.0, 0.0, 0.0, 0.0, 0.0, 0.0, 0.0, 0.0, 0.0, 0.0, 0.0, 0.0, 0.0, 0.0, 0.0, 0.0, 0.0, 0.0, 0.0, 0.0, 0.0, 0.0, 0.0, 0.0, 0.0, 0.0, 0.0, 0.0, 0.0, 0.0, 0.0, 0.0, 0.0, 0.0, 0.0, 0.0, 0.0, 0.0, 0.0, 0.0, 0.0, 0.0, 0.0, 0.0, 0.0, 0.0, 0.0, 0.0, 0.0, 0.0, 0.0, 0.0, 0.0, 0.0, 0.0, 0.0, 0.0, 0.0, 0.0, 0.0, 0.0, 0.0, 0.0, 0.0, 0.0, 0.0, 0.0, 0.0, 0.0, 0.0, 0.0, 0.0, 0.0, 0.0, 0.0, 0.0, 0.0, 0.0, 0.0, 0.0, 0.0, 0.0, 0.0, 0.0, 0.0, 0.0, 0.0, 0.0, 0.0, 0.0, 0.0, 0.0, 0.0, 0.0, 0.0, 0.0, 0.0, 0.0, 0.0, 0.0, 0.0, 0.0, 0.0, 0.0, 0.0, 0.0, 0.0, 0.0, 0.0, 0.0, 0.0, 0.0, 0.0, 0.0, 0.0, 0.0, 0.0, 0.0, 0.0, 0.0, 0.0, 0.0, 0.0, 0.0, 0.0, 0.0, 0.0, 0.0, 0.0, 0.0, 0.0, 0.0, 0.0, 0.0, 0.0, 0.0, 0.0, 0.0, 0.0, 0.0, 0.0, 0.0, 0.0, 0.0, 0.0, 0.0, 0.0, 0.0, 0.0, 0.0, 0.0, 0.0, 0.0, 0.0, 0.0, 0.0, 0.0, 0.0, 0.0, 0.0, 0.0, 0.0, 0.0, 0.0, 0.0, 0.0, 0.0, 0.0, 0.0, 0.0, 0.0, 0.0, 0.0, 0.0, 0.0, 0.0, 0.0, 0.0, 0.0, 0.0, 0.0, 0.0, 0.0, 0.0, 0.0, 0.0, 0.0, 0.0, 0.0, 0.0, 0.0, 0.0, 0.0, 0.0, 0.0, 0.0, 0.0, 0.0, 0.0, 0.0, 0.0, 0.0, 0.0, 0.0, 0.0, 0.0, 0.0, 0.0, 0.0, 0.0, 0.0, 0.0, 0.0, 0.0, 0.0, 0.0, 0.0, 0.0, 0.0, 0.0, 0.0, 0.0, 0.0, 0.0, 0.0, 0.0, 0.0, 0.0, 0.0, 0.0, 0.0, 0.0, 0.0, 0.0, 0.0, 0.0, 0.0, 0.0, 0.0, 0.0, 0.0, 0.0, 0.0, 0.0, 0.0, 0.0, 0.0, 0.0, 0.0, 0.0, 0.0, 0.0, 0.0, 0.0, 0.0, 0.0, 0.0, 0.0, 0.0, 0.0, 0.0, 0.0, 0.0, 0.0, 0.0, 0.0, 0.0, 0.0, 0.0, 0.0, 0.0, 0.0, 0.0, 0.0, 0.0, 0.0, 0.0, 0.0, 0.0, 0.0, 0.0, 0.0, 0.0, 0.0, 0.0, 0.0, 0.0, 0.0, 0.0, 0.0, 0.0, 0.0, 0.0, 0.0, 0.0, 0.0, 0.0, 0.0, 0.0, 0.0, 0.0, 0.0, 0.0, 0.0, 0.0, 0.0, 0.0, 0.0, 0.0, 0.0, 0.0, 0.0, 0.0, 0.0, 0.0, 0.0, 0.0, 0.0, 0.0, 0.0, 0.0, 0.0, 0.0, 0.0, 0.0, 0.0, 0.0, 0.0, 0.0, 0.0, 0.0, 0.0, 0.0, 0.0, 0.0, 0.0, 0.0, 0.0, 0.0, 0.0, 0.0, 0.0, 0.0, 0.0, 0.0, 0.0, 0.0, 0.0, 0.0, 0.0, 0.0, 0.0, 0.0, 0.0, 0.0, 0.0, 0.0, 0.0, 0.0, 0.0, 0.0, 0.0, 0.0, 0.0, 0.0, 0.0, 0.0, 0.0, 0.0, 0.0, 0.0, 0.0, 0.0, 0.0, 0.0, 0.0, 0.0, 0.0, 0.0, 0.0, 0.0, 0.0, 0.0, 0.0, 0.0, 0.0, 0.0, 0.0, 0.0, 0.0, 0.0, 0.0, 0.0, 0.0, 0.0, 0.0, 0.0, 0.0, 0.0, 0.0, 0.0, 0.0, 0.0, 0.0, 0.0, 0.0, 0.0, 0.0, 0.0, 0.0, 0.0, 0.0, 0.0, 0.0, 0.0, 0.0, 0.0, 0.0, 0.0, 0.0, 0.0, 0.0, 0.0, 0.0, 0.0, 0.0, 0.0, 0.0, 0.0, 0.0, 0.0, 0.0, 0.0, 0.0, 0.0, 0.0, 0.0, 0.0, 0.0, 0.0, 0.0, 0.0, 0.0, 0.0, 0.0, 0.0, 0.0, 0.0, 0.0, 0.0, 0.0, 0.0, 0.0, 0.0, 0.0, 0.0, 0.0, 0.0, 0.0, 0.0, 0.0, 0.0, 0.0, 0.0, 0.0, 0.0, 0.0, 0.0, 0.0, 0.0, 0.0, 0.0, 0.0, 0.0, 0.0, 0.0, 0.0, 0.0, 0.0, 0.0, 0.0, 0.0, 0.0, 0.0, 0.0, 0.0, 0.0, 0.0, 0.0, 0.0, 0.0, 0.0, 0.0, 0.0, 0.0, 0.0, 0.0, 0.0, 0.0, 0.0, 0.0, 0.0, 0.0, 0.0, 0.0, 0.0, 0.0, 0.0, 0.0, 0.0, 0.0, 0.0, 0.0, 0.0, 0.0, 0.0, 0.0, 0.0, 0.0, 0.0, 0.0, 0.0, 0.0, 0.0, 0.0, 0.0, 0.0, 0.0, 0.0, 0.0, 0.0, 0.0, 0.0, 0.0, 0.0, 0.0, 0.0, 0.0, 0.0, 0.0, 0.0, 0.0, 0.0, 0.0, 0.0, 0.0, 0.0, 0.0, 0.0, 0.0, 0.0, 0.0, 0.0, 0.0, 0.0, 0.0, 0.0, 0.0, 0.0, 0.0, 0.0, 0.0, 0.0, 0.0, 0.0, 0.0, 0.0, 0.0, 0.0, 0.0, 0.0, 0.0, 0.0, 0.0, 0.0, 0.0, 0.0, 0.0, 0.0, 0.0, 0.0, 0.0, 0.0, 0.0, 0.0, 0.0, 0.0, 0.0, 0.0, 0.0, 0.0, 0.0, 0.0, 0.0, 0.0, 0.0, 0.0, 0.0, 0.0, 0.0, 0.0, 0.0, 0.0, 0.0, 0.0, 0.0, 0.0, 0.0, 0.0, 0.0, 0.0, 0.0, 0.0, 0.0, 0.0, 0.0, 0.0, 0.0, 0.0, 0.0, 0.0, 0.0, 0.0, 0.0, 0.0, 0.0, 0.0, 0.0, 0.0, 0.0, 0.0, 0.0, 0.0, 0.0, 0.0, 0.0, 0.0, 0.0, 0.0, 0.0, 0.0, 0.0, 0.0, 0.0, 0.0, 0.0, 0.0, 0.0, 0.0, 0.0, 0.0, 0.0, 0.0, 0.0, 0.0, 0.0, 0.0, 0.0, 0.0, 0.0, 0.0, 0.0, 0.0, 0.0, 0.0, 0.0, 0.0, 0.0, 0.0, 0.0, 0.0, 0.0, 0.0, 0.0, 0.0, 0.0, 0.0, 0.0, 0.0, 0.0, 0.0, 0.0, 0.0, 0.0, 0.0, 0.0, 0.0, 0.0, 0.0, 0.0, 0.0, 0.0, 0.0, 0.0, 0.0, 0.0, 0.0, 0.0, 0.0, 0.0, 0.0, 0.0, 0.0, 0.0, 0.0, 0.0, 0.0, 0.0, 0.0, 0.0, 0.0, 0.0, 0.0, 0.0, 0.0, 0.0, 0.0, 0.0, 0.0, 0.0, 0.0, 0.0, 0.0, 0.0, 0.0, 0.0, 0.0, 0.0, 0.0, 0.0, 0.0, 0.0, 0.0, 0.0, 0.0, 0.0, 0.0, 0.0, 0.0, 0.0, 0.0, 0.0, 0.0, 0.0, 0.0, 0.0, 0.0, 0.0, 0.0, 0.0, 0.0, 0.0, 0.0, 0.0, 0.0, 0.0, 0.0, 0.0, 0.0, 0.0, 0.0, 0.0, 0.0, 0.0, 0.0, 0.0, 0.0, 0.0, 0.0, 0.0, 0.0, 0.0, 0.0, 0.0, 0.0, 0.0, 0.0, 0.0, 0.0, 0.0, 0.0, 0.0, 0.0, 0.0, 0.0, 0.0, 0.0, 0.0, 0.0, 0.0, 0.0, 0.0, 0.0, 0.0, 0.0, 0.0, 0.0, 0.0, 0.0, 0.0, 0.0, 0.0, 0.0, 0.0, 0.0, 0.0, 0.0, 0.0, 0.0, 0.0, 0.0, 0.0, 0.0, 0.0, 0.0, 0.0, 0.0, 0.0, 0.0, 0.0, 0.0, 0.0, 0.0, 0.0, 0.0, 0.0, 0.0, 0.0, 0.0, 0.0, 0.0, 0.0, 0.0, 0.0, 0.0, 0.0, 0.0, 0.0, 0.0, 0.0, 0.0, 0.0, 0.0, 0.0, 0.0, 0.0, 0.0, 0.0, 0.0, 0.0, 0.0, 0.0, 0.0, 0.0, 0.0, 0.0, 0.0, 0.0, 0.0, 0.0, 0.0, 0.0, 0.0, 0.0, 0.0, 0.0, 0.0, 0.0, 0.0, 0.0, 0.0, 0.0, 0.0, 0.0, 0.0, 0.0, 0.0, 0.0, 0.0, 0.0, 0.0, 0.0, 0.0, 0.0, 0.0, 0.0, 0.0, 0.0, 0.0, 0.0, 0.0, 0.0, 0.0, 0.0, 0.0, 0.0, 0.0, 0.0, 0.0, 0.0, 0.0, 0.0, 0.0, 0.0, 0.0, 0.0, 0.0, 0.0, 0.0, 0.0, 0.0, 0.0, 0.0, 0.0, 0.0, 0.0, 0.0, 0.0, 0.0, 0.0, 0.0, 0.0, 0.0, 0.0, 0.0, 0.0, 0.0, 0.0, 0.0, 0.0, 0.0, 0.0, 0.0, 0.0, 0.0, 0.0, 0.0, 0.0, 0.0, 0.0, 0.0, 0.0, 0.0, 0.0, 0.0, 0.0, 0.0, 0.0, 0.0, 0.0, 0.0, 0.0, 0.0, 0.0, 0.0, 0.0, 0.0, 0.0, 0.0, 0.0, 0.0, 0.0, 0.0, 0.0, 0.0, 0.0, 0.0, 0.0, 0.0, 0.0, 0.0, 0.0, 0.0, 0.0, 0.0, 0.0, 0.0, 0.0, 0.0, 0.0, 0.0, 0.0, 0.0, 0.0, 0.0, 0.0, 0.0, 0.0, 0.0, 0.0, 0.0, 0.0, 0.0, 0.0, 0.0, 0.0, 0.0, 0.0, 0.0, 0.0, 0.0, 0.0, 0.0, 0.0, 0.0, 0.0, 0.0, 0.0, 0.0, 0.0, 0.0, 0.0, 0.0, 0.0, 0.0, 0.0, 0.0, 0.0, 0.0, 0.0, 0.0, 0.0, 0.0, 0.0, 0.0, 0.0, 0.0, 0.0, 0.0, 0.0, 0.0, 0.0, 0.0, 0.0, 0.0, 0.0, 0.0, 0.0, 0.0, 0.0, 0.0, 0.0, 0.0, 0.0, 0.0, 0.0, 0.0, 0.0, 0.0, 0.0, 0.0, 0.0, 0.0, 0.0, 0.0, 0.0, 0.0, 0.0, 0.0, 0.0, 0.0, 0.0, 0.0, 0.0, 0.0, 0.0, 0.0, 0.0, 0.0, 0.0, 0.0, 0.0, 0.0, 0.0, 0.0, 0.0, 0.0, 0.0, 0.0, 0.0, 0.0, 0.0, 0.0, 0.0, 0.0, 0.0, 0.0, 0.0, 0.0, 0.0, 0.0, 0.0, 0.0, 0.0, 0.0, 0.0, 0.0, 0.0, 0.0, 0.0, 0.0, 0.0, 0.0, 0.0, 0.0, 0.0, 0.0, 0.0, 0.0, 0.0, 0.0, 0.0, 0.0, 0.0, 0.0, 0.0, 0.0, 0.0, 0.0, 0.0, 0.0, 0.0, 0.0, 0.0, 0.0, 0.0, 0.0, 0.0, 0.0, 0.0, 0.0, 0.0, 0.0, 0.0, 0.0, 0.0, 0.0, 0.0, 0.0, 0.0, 0.0, 0.0, 0.0, 0.0, 0.0, 0.0, 0.0, 0.0, 0.0, 0.0, 0.0, 0.0, 0.0, 0.0, 0.0, 0.0, 0.0, 0.0, 0.0, 0.0, 0.0, 0.0, 0.0, 0.0, 0.0, 0.0, 0.0, 0.0, 0.0, 0.0, 0.0, 0.0, 0.0, 0.0, 0.0, 0.0, 0.0, 0.0, 0.0, 0.0, 0.0, 0.0, 0.0, 0.0, 0.0, 0.0, 0.0, 0.0, 0.0, 0.0, 0.0, 0.0, 0.0, 0.0, 0.0, 0.0, 0.0, 0.0, 0.0, 0.0, 0.0, 0.0, 0.0, 0.0, 0.0, 0.0, 0.0, 0.0, 0.0, 0.0, 0.0, 0.0, 0.0, 0.0, 0.0, 0.0, 0.0, 0.0, 0.0, 0.0, 0.0, 0.0, 0.0, 0.0, 0.0, 0.0, 0.0, 0.0, 0.0, 0.0, 0.0, 0.0, 0.0, 0.0, 0.0, 0.0, 0.0, 0.0, 0.0, 0.0, 0.0, 0.0, 0.0, 0.0, 0.0, 0.0, 0.0, 0.0, 0.0, 0.0, 0.0, 0.0, 0.0, 0.0, 0.0, 0.0, 0.0, 0.0, 0.0, 0.0, 0.0, 0.0, 0.0, 0.0, 0.0, 0.0, 0.0, 0.0, 0.0, 0.0, 0.0, 0.0, 0.0, 0.0, 0.0, 0.0, 0.0, 0.0, 0.0, 0.0, 0.0, 0.0, 0.0, 0.0, 0.0, 0.0, 0.0, 0.0, 0.0, 0.0, 0.0, 0.0, 0.0, 0.0, 0.0, 0.0, 0.0, 0.0, 0.0, 0.0, 0.0, 0.0, 0.0, 0.0, 0.0, 0.0, 0.0, 0.0, 0.0, 0.0, 0.0, 0.0, 0.0, 0.0, 0.0, 0.0, 0.0, 0.0, 0.0, 0.0, 0.0, 0.0, 0.0, 0.0, 0.0, 0.0, 0.0, 0.0, 0.0, 0.0, 0.0, 0.0, 0.0, 0.0, 0.0, 0.0, 0.0, 0.0, 0.0, 0.0, 0.0, 0.0, 0.0, 0.0, 0.0, 0.0, 0.0, 0.0, 0.0, 0.0, 0.0, 0.0, 0.0, 0.0, 0.0, 0.0, 0.0, 0.0, 0.0, 0.0, 0.0, 0.0, 0.0, 0.0, 0.0, 0.0, 0.0, 0.0, 0.0, 0.0, 0.0, 0.0, 0.0, 0.0, 0.0, 0.0, 0.0, 0.0, 0.0, 0.0, 0.0, 0.0, 0.0, 0.0, 0.0, 0.0, 0.0, 0.0, 0.0, 0.0, 0.0, 0.0, 0.0, 0.0, 0.0, 0.0, 0.0, 0.0, 0.0, 0.0, 0.0, 0.0, 0.0, 0.0, 0.0, 0.0, 0.0, 0.0, 0.0, 0.0, 0.0, 0.0, 0.0, 0.0, 0.0, 0.0, 0.0, 0.0, 0.0, 0.0, 0.0, 0.0, 0.0, 0.0, 0.0, 0.0, 0.0, 0.0, 0.0, 0.0, 0.0, 0.0, 0.0, 0.0, 0.0, 0.0, 0.0, 0.0, 0.0, 0.0, 0.0, 0.0, 0.0, 0.0, 0.0, 0.0, 0.0, 0.0, 0.0, 0.0, 0.0, 0.0, 0.0, 0.0, 0.0, 0.0, 0.0, 0.0, 0.0, 0.0, 0.0, 0.0, 0.0, 0.0, 0.0, 0.0, 0.0, 0.0, 0.0, 0.0, 0.0, 0.0, 0.0, 0.0, 0.0, 0.0, 0.0, 0.0, 0.0, 0.0, 0.0, 0.0, 0.0, 0.0, 0.0, 0.0, 0.0, 0.0, 0.0, 0.0, 0.0, 0.0, 0.0, 0.0, 0.0, 0.0, 0.0, 0.0, 0.0, 0.0, 0.0, 0.0, 0.0, 0.0, 0.0, 0.0, 0.0, 0.0, 0.0, 0.0, 0.0, 0.0, 0.0, 0.0, 0.0, 0.0, 0.0, 0.0, 0.0, 0.0, 0.0, 0.0, 0.0, 0.0, 0.0, 0.0, 0.0, 0.0, 0.0, 0.0, 0.0, 0.0, 0.0, 0.0, 0.0, 0.0, 0.0, 0.0, 0.0, 0.0, 0.0, 0.0, 0.0, 0.0, 0.0, 0.0, 0.0, 0.0, 0.0, 0.0, 0.0, 0.0, 0.0, 0.0, 0.0, 0.0, 0.0, 0.0, 0.0, 0.0, 0.0, 0.0, 0.0, 0.0, 0.0, 0.0, 0.0, 0.0, 0.0, 0.0, 0.0, 0.0, 0.0, 0.0, 0.0, 0.0, 0.0, 0.0, 0.0, 0.0, 0.0, 0.0, 0.0, 0.0, 0.0, 0.0, 0.0, 0.0, 0.0, 0.0, 0.0, 0.0, 0.0, 0.0, 0.0, 0.0, 0.0, 0.0, 0.0, 0.0, 0.0, 0.0, 0.0, 0.0, 0.0, 0.0, 0.0, 0.0, 0.0, 0.0, 0.0, 0.0, 0.0, 0.0, 0.0, 0.0, 0.0, 0.0, 0.0, 0.0, 0.0, 0.0, 0.0, 0.0, 0.0, 0.0, 0.0, 0.0, 0.0, 0.0, 0.0, 0.0, 0.0, 0.0, 0.0, 0.0, 0.0, 0.0, 0.0, 0.0, 0.0, 0.0, 0.0, 0.0, 0.0, 0.0, 0.0, 0.0, 0.0, 0.0, 0.0, 0.0, 0.0, 0.0, 0.0, 0.0, 0.0, 0.0, 0.0, 0.0, 0.0, 0.0])
me_circle_002.materials.append(mat_th_bolt)
me_circle_002.update()
me_circle_003 = bpy.data.meshes.new('Circle.003')
me_circle_003.from_pydata([(-1.903, -0.5125, 4.347), (-1.888, -0.4392, 4.351), (-1.832, -0.4646, 4.319), (-0.06187, -0.01883, -0.012), (-0.04757, -0.002785, -0.0005586), (-0.0398, -0.03526, -0.006132), (-2.048, -0.2848, 3.819), (-2.553, -0.2828, 3.346), (-2.421, -0.5159, 2.768), (-1.959, -0.6509, 2.252), (-1.274, -1.028, 1.917), (-0.5845, -1.205, 1.704), (-0.1987, 0.2402, 1.163), (-0.5094, 0.1108, 0.3615), (-0.4847, 0.04411, 0.3875), (-0.2513, 0.209, 1.159), (-0.5814, -1.153, 1.703), (-1.239, -0.9796, 1.912), (-1.886, -0.6281, 2.251), (-2.336, -0.4712, 2.764), (-2.503, -0.2505, 3.329), (-2.007, -0.2446, 3.807), (-0.4829, 0.1058, 0.3881), (-0.1787, 0.1961, 1.169), (-0.6725, -1.239, 1.69), (-1.342, -1.007, 1.897), (-1.983, -0.5905, 2.243), (-2.419, -0.4405, 2.767), (-2.547, -0.2251, 3.347), (-2.044, -0.2047, 3.829), (-1.935, -0.6587, 2.251), (-1.926, -0.6452, 2.233), (-1.898, -0.639, 2.254), (-0.4692, 1.109, 1.273), (-0.4756, 1.1, 1.261), (-0.4898, 1.109, 1.264), (-1.639, -0.8713, 2.107), (-1.392, -1.166, 1.995), (-1.052, -1.203, 2.042), (-0.6223, -0.9545, 2.046), (-0.3281, -0.7593, 2.038), (-0.05585, -0.5488, 1.999), (-0.01248, 0.3107, 1.801), (-0.1881, 0.8897, 1.589), (-0.2548, 0.8981, 1.562), (-0.05973, 0.3386, 1.781), (-0.0719, -0.4986, 1.992), (-0.3321, -0.7157, 2.036), (-0.6243, -0.9085, 2.051), (-1.024, -1.138, 2.043), (-1.359, -1.13, 1.996), (-1.606, -0.8393, 2.106), (-0.218, 0.8783, 1.559), (-0.03215, 0.3094, 1.77), (-0.06494, -0.5308, 1.978), (-0.3205, -0.7292, 2.007), (-0.6128, -0.9354, 2.018), (-1.021, -1.171, 2.009), (-1.368, -1.148, 1.975), (-1.624, -0.849, 2.078), (-0.6814, -1.208, 1.71), (-0.6642, -1.19, 1.699), (-0.6136, -1.178, 1.7), (0.32, -2.134, 1.03), (0.3151, -2.135, 1.031), (0.3334, -2.124, 1.03), (-0.6452, -1.34, 1.656), (-0.9647, -1.58, 1.578), (-0.8816, -1.74, 1.532), (-0.5741, -1.813, 1.48), (-0.4781, -1.918, 1.417), (-0.5617, -2.099, 1.328), (-0.01888, -2.019, 1.249), (0.4426, -1.921, 1.141), (0.4954, -1.868, 1.146), (0.02503, -1.98, 1.256), (-0.5081, -2.054, 1.34), (-0.4205, -1.896, 1.415), (-0.5077, -1.775, 1.48), (-0.8091, -1.716, 1.533), (-0.9359, -1.576, 1.577), (-0.6062, -1.333, 1.633), (0.4378, -1.915, 1.141), (-0.02649, -2.013, 1.245), (-0.5826, -2.068, 1.327), (-0.4837, -1.912, 1.406), (-0.5721, -1.797, 1.459), (-0.862, -1.723, 1.516), (-0.958, -1.578, 1.578), (-0.6378, -1.332, 1.621), (-2.16, -0.5679, 2.519), (-2.131, -0.5631, 2.503), (-2.139, -0.5794, 2.483), (-2.811, -0.3833, 1.552), (-2.793, -0.3785, 1.565), (-2.795, -0.4143, 1.54), (-2.198, -0.4497, 2.448), (-2.307, -0.2469, 2.497), (-2.454, -0.2055, 2.415), (-2.532, -0.2058, 2.272), (-2.623, -0.1682, 2.181), (-2.726, -0.06855, 2.125), (-2.73, -0.2206, 1.875), (-2.782, -0.4546, 1.635), (-2.745, -0.5053, 1.619), (-2.702, -0.2572, 1.87), (-2.708, -0.08718, 2.114), (-2.613, -0.1916, 2.156), (-2.512, -0.2425, 2.24), (-2.439, -0.2325, 2.387), (-2.303, -0.2564, 2.457), (-2.182, -0.4541, 2.413), (-2.757, -0.451, 1.63), (-2.714, -0.2184, 1.878), (-2.698, -0.05539, 2.132), (-2.604, -0.1563, 2.176), (-2.507, -0.1962, 2.258), (-2.435, -0.1994, 2.404), (-2.285, -0.2364, 2.484), (-2.159, -0.4333, 2.434), (-0.9259, -0.4208, 0.6899), (-0.9061, -0.4414, 0.6727), (-0.9004, -0.4257, 0.6665), (-0.3131, 0.1823, 0.8122), (-0.3051, 0.1584, 0.8056), (-0.3117, 0.1837, 0.7863), (-0.8062, -0.4391, 0.7074), (-0.769, -0.4475, 0.7917), (-0.7285, -0.3653, 0.8486), (-0.648, -0.2876, 0.8525), (-0.5897, -0.2255, 0.8694), (-0.5315, -0.181, 0.9237), (-0.4388, -0.04748, 0.8438), (-0.3986, 0.1361, 0.7949), (-0.4013, 0.14, 0.7718), (-0.438, -0.04233, 0.834), (-0.536, -0.1772, 0.8876), (-0.5859, -0.2192, 0.8573), (-0.6447, -0.2736, 0.8127), (-0.7192, -0.3559, 0.8194), (-0.7542, -0.4419, 0.7782), (-0.7909, -0.4384, 0.6894), (-0.3922, 0.1279, 0.7905), (-0.4384, -0.05124, 0.843), (-0.52, -0.2036, 0.9085), (-0.5812, -0.233, 0.8629), (-0.6276, -0.304, 0.8335), (-0.7026, -0.3828, 0.8371), (-0.7549, -0.4573, 0.7833), (-0.7909, -0.4603, 0.691), (0.9172, -0.8593, 1.09), (0.9031, -0.9146, 1.077), (0.9203, -0.9308, 1.083), (-0.5194, -2.021, 1.368), (-0.5248, -2.012, 1.357), (-0.5323, -2.026, 1.359), (0.7838, -1.038, 1.15), (0.6811, -0.9779, 1.213), (0.6407, -0.9637, 1.265), (0.544, -1.148, 1.309), (0.4621, -1.236, 1.342), (0.3551, -1.299, 1.39), (0.06794, -1.68, 1.39), (-0.2439, -1.952, 1.361), (-0.2648, -1.977, 1.342), (0.06197, -1.71, 1.357), (0.3514, -1.335, 1.375), (0.4643, -1.27, 1.333), (0.5498, -1.175, 1.297), (0.6459, -1.015, 1.27), (0.6762, -1.003, 1.216), (0.7802, -1.059, 1.147), (-0.2546, -1.943, 1.35), (0.0501, -1.67, 1.37), (0.3381, -1.31, 1.374), (0.4434, -1.255, 1.327), (0.5333, -1.166, 1.294), (0.6191, -0.9959, 1.255), (0.6698, -1.004, 1.212), (0.7756, -1.065, 1.146), (-0.01539, 0.9785, 0.563), (-0.03096, 0.9779, 0.5623), (-0.03406, 0.975, 0.5618), (-0.2547, -0.1032, 1.315), (-0.2487, -0.09352, 1.32), (-0.2624, -0.09128, 1.312), (-0.02129, 0.922, 0.6677), (0.1209, 0.831, 0.8076), (0.1785, 0.6628, 0.9107), (0.1259, 0.5389, 0.9809), (0.1239, 0.3852, 1.057), (0.1258, 0.1987, 1.148), (-0.03617, 0.1269, 1.195), (-0.1826, -0.03633, 1.246), (-0.1992, -0.006243, 1.242), (-0.04883, 0.1431, 1.189), (0.09306, 0.2296, 1.134), (0.09638, 0.3926, 1.053), (0.1061, 0.543, 0.9758), (0.1473, 0.6695, 0.9061), (0.09849, 0.827, 0.8078), (-0.02763, 0.9215, 0.6642), (-0.1863, -0.01488, 1.253), (-0.03624, 0.1384, 1.196), (0.1167, 0.2337, 1.153), (0.1122, 0.402, 1.071), (0.1154, 0.5484, 0.9845), (0.1539, 0.6762, 0.9119), (0.1043, 0.8352, 0.8085), (-0.02934, 0.9285, 0.6649), (-2.3, -0.2379, 3.552), (-2.327, -0.2618, 3.567), (-2.343, -0.2429, 3.521), (-1.786, -0.9612, 2.453), (-1.801, -0.9648, 2.471), (-1.811, -0.9668, 2.457), (-2.241, -0.3742, 3.479), (-2.076, -0.476, 3.472), (-1.981, -0.471, 3.312), (-1.982, -0.5264, 3.143), (-1.925, -0.5584, 3.014), (-1.83, -0.6058, 2.91), (-1.893, -0.7196, 2.718), (-1.856, -0.8097, 2.484), (-1.913, -0.828, 2.482), (-1.923, -0.73, 2.718), (-1.862, -0.6164, 2.91), (-1.944, -0.5641, 3.005), (-2.004, -0.5275, 3.131), (-2.03, -0.4744, 3.292), (-2.101, -0.4873, 3.448), (-2.265, -0.3885, 3.465), (-1.873, -0.8379, 2.512), (-1.907, -0.7396, 2.734), (-1.847, -0.6275, 2.931), (-1.933, -0.58, 3.023), (-1.993, -0.5497, 3.151), (-2.003, -0.5064, 3.316), (-2.09, -0.4985, 3.476), (-2.265, -0.4032, 3.492)], [], [(1, 0, 2), (4, 5, 3), (14, 13, 3, 5), (22, 14, 5, 4), (13, 22, 4, 3), (0, 1, 29, 6), (6, 29, 28, 7), (7, 28, 27, 8), (8, 27, 26, 9), (9, 26, 25, 10), (10, 25, 24, 11), (11, 24, 23, 12), (12, 23, 22, 13), (1, 2, 21, 29), (29, 21, 20, 28), (28, 20, 19, 27), (27, 19, 18, 26), (26, 18, 17, 25), (25, 17, 16, 24), (24, 16, 15, 23), (23, 15, 14, 22), (2, 0, 6, 21), (21, 6, 7, 20), (20, 7, 8, 19), (19, 8, 9, 18), (18, 9, 10, 17), (17, 10, 11, 16), (16, 11, 12, 15), (15, 12, 13, 14), (31, 30, 32), (34, 35, 33), (44, 43, 33, 35), (52, 44, 35, 34), (43, 52, 34, 33), (30, 31, 59, 36), (36, 59, 58, 37), (37, 58, 57, 38), (38, 57, 56, 39), (39, 56, 55, 40), (40, 55, 54, 41), (41, 54, 53, 42), (42, 53, 52, 43), (31, 32, 51, 59), (59, 51, 50, 58), (58, 50, 49, 57), (57, 49, 48, 56), (56, 48, 47, 55), (55, 47, 46, 54), (54, 46, 45, 53), (53, 45, 44, 52), (32, 30, 36, 51), (51, 36, 37, 50), (50, 37, 38, 49), (49, 38, 39, 48), (48, 39, 40, 47), (47, 40, 41, 46), (46, 41, 42, 45), (45, 42, 43, 44), (61, 60, 62), (64, 65, 63), (74, 73, 63, 65), (82, 74, 65, 64), (73, 82, 64, 63), (60, 61, 89, 66), (66, 89, 88, 67), (67, 88, 87, 68), (68, 87, 86, 69), (69, 86, 85, 70), (70, 85, 84, 71), (71, 84, 83, 72), (72, 83, 82, 73), (61, 62, 81, 89), (89, 81, 80, 88), (88, 80, 79, 87), (87, 79, 78, 86), (86, 78, 77, 85), (85, 77, 76, 84), (84, 76, 75, 83), (83, 75, 74, 82), (62, 60, 66, 81), (81, 66, 67, 80), (80, 67, 68, 79), (79, 68, 69, 78), (78, 69, 70, 77), (77, 70, 71, 76), (76, 71, 72, 75), (75, 72, 73, 74), (91, 90, 92), (94, 95, 93), (104, 103, 93, 95), (112, 104, 95, 94), (103, 112, 94, 93), (90, 91, 119, 96), (96, 119, 118, 97), (97, 118, 117, 98), (98, 117, 116, 99), (99, 116, 115, 100), (100, 115, 114, 101), (101, 114, 113, 102), (102, 113, 112, 103), (91, 92, 111, 119), (119, 111, 110, 118), (118, 110, 109, 117), (117, 109, 108, 116), (116, 108, 107, 115), (115, 107, 106, 114), (114, 106, 105, 113), (113, 105, 104, 112), (92, 90, 96, 111), (111, 96, 97, 110), (110, 97, 98, 109), (109, 98, 99, 108), (108, 99, 100, 107), (107, 100, 101, 106), (106, 101, 102, 105), (105, 102, 103, 104), (121, 120, 122), (124, 125, 123), (134, 133, 123, 125), (142, 134, 125, 124), (133, 142, 124, 123), (120, 121, 149, 126), (126, 149, 148, 127), (127, 148, 147, 128), (128, 147, 146, 129), (129, 146, 145, 130), (130, 145, 144, 131), (131, 144, 143, 132), (132, 143, 142, 133), (121, 122, 141, 149), (149, 141, 140, 148), (148, 140, 139, 147), (147, 139, 138, 146), (146, 138, 137, 145), (145, 137, 136, 144), (144, 136, 135, 143), (143, 135, 134, 142), (122, 120, 126, 141), (141, 126, 127, 140), (140, 127, 128, 139), (139, 128, 129, 138), (138, 129, 130, 137), (137, 130, 131, 136), (136, 131, 132, 135), (135, 132, 133, 134), (151, 150, 152), (154, 155, 153), (164, 163, 153, 155), (172, 164, 155, 154), (163, 172, 154, 153), (150, 151, 179, 156), (156, 179, 178, 157), (157, 178, 177, 158), (158, 177, 176, 159), (159, 176, 175, 160), (160, 175, 174, 161), (161, 174, 173, 162), (162, 173, 172, 163), (151, 152, 171, 179), (179, 171, 170, 178), (178, 170, 169, 177), (177, 169, 168, 176), (176, 168, 167, 175), (175, 167, 166, 174), (174, 166, 165, 173), (173, 165, 164, 172), (152, 150, 156, 171), (171, 156, 157, 170), (170, 157, 158, 169), (169, 158, 159, 168), (168, 159, 160, 167), (167, 160, 161, 166), (166, 161, 162, 165), (165, 162, 163, 164), (181, 180, 182), (184, 185, 183), (194, 193, 183, 185), (202, 194, 185, 184), (193, 202, 184, 183), (180, 181, 209, 186), (186, 209, 208, 187), (187, 208, 207, 188), (188, 207, 206, 189), (189, 206, 205, 190), (190, 205, 204, 191), (191, 204, 203, 192), (192, 203, 202, 193), (181, 182, 201, 209), (209, 201, 200, 208), (208, 200, 199, 207), (207, 199, 198, 206), (206, 198, 197, 205), (205, 197, 196, 204), (204, 196, 195, 203), (203, 195, 194, 202), (182, 180, 186, 201), (201, 186, 187, 200), (200, 187, 188, 199), (199, 188, 189, 198), (198, 189, 190, 197), (197, 190, 191, 196), (196, 191, 192, 195), (195, 192, 193, 194), (211, 210, 212), (214, 215, 213), (224, 223, 213, 215), (232, 224, 215, 214), (223, 232, 214, 213), (210, 211, 239, 216), (216, 239, 238, 217), (217, 238, 237, 218), (218, 237, 236, 219), (219, 236, 235, 220), (220, 235, 234, 221), (221, 234, 233, 222), (222, 233, 232, 223), (211, 212, 231, 239), (239, 231, 230, 238), (238, 230, 229, 237), (237, 229, 228, 236), (236, 228, 227, 235), (235, 227, 226, 234), (234, 226, 225, 233), (233, 225, 224, 232), (212, 210, 216, 231), (231, 216, 217, 230), (230, 217, 218, 229), (229, 218, 219, 228), (228, 219, 220, 227), (227, 220, 221, 226), (226, 221, 222, 225), (225, 222, 223, 224), (22, 14, 13)])
me_circle_003.polygons.foreach_set('use_smooth', [True] * 233)
_uv = me_circle_003.uv_layers.new(name='UVMap')
_uv.uv.foreach_set('vector', [0.0, 0.0, 0.0, 0.0, 0.0, 0.0, 0.0, 0.0, 0.0, 0.0, 0.0, 0.0, 0.0, 0.0, 0.0, 0.0, 0.0, 0.0, 0.0, 0.0, 0.0, 0.0, 0.0, 0.0, 0.0, 0.0, 0.0, 0.0, 0.0, 0.0, 0.0, 0.0, 0.0, 0.0, 0.0, 0.0, 0.0, 0.0, 0.0, 0.0, 0.0, 0.0, 0.0, 0.0, 0.0, 0.0, 0.0, 0.0, 0.0, 0.0, 0.0, 0.0, 0.0, 0.0, 0.0, 0.0, 0.0, 0.0, 0.0, 0.0, 0.0, 0.0, 0.0, 0.0, 0.0, 0.0, 0.0, 0.0, 0.0, 0.0, 0.0, 0.0, 0.0, 0.0, 0.0, 0.0, 0.0, 0.0, 0.0, 0.0, 0.0, 0.0, 0.0, 0.0, 0.0, 0.0, 0.0, 0.0, 0.0, 0.0, 0.0, 0.0, 0.0, 0.0, 0.0, 0.0, 0.0, 0.0, 0.0, 0.0, 0.0, 0.0, 0.0, 0.0, 0.0, 0.0, 0.0, 0.0, 0.0, 0.0, 0.0, 0.0, 0.0, 0.0, 0.0, 0.0, 0.0, 0.0, 0.0, 0.0, 0.0, 0.0, 0.0, 0.0, 0.0, 0.0, 0.0, 0.0, 0.0, 0.0, 0.0, 0.0, 0.0, 0.0, 0.0, 0.0, 0.0, 0.0, 0.0, 0.0, 0.0, 0.0, 0.0, 0.0, 0.0, 0.0, 0.0, 0.0, 0.0, 0.0, 0.0, 0.0, 0.0, 0.0, 0.0, 0.0, 0.0, 0.0, 0.0, 0.0, 0.0, 0.0, 0.0, 0.0, 0.0, 0.0, 0.0, 0.0, 0.0, 0.0, 0.0, 0.0, 0.0, 0.0, 0.0, 0.0, 0.0, 0.0, 0.0, 0.0, 0.0, 0.0, 0.0, 0.0, 0.0, 0.0, 0.0, 0.0, 0.0, 0.0, 0.0, 0.0, 0.0, 0.0, 0.0, 0.0, 0.0, 0.0, 0.0, 0.0, 0.0, 0.0, 0.0, 0.0, 0.0, 0.0, 0.0, 0.0, 0.0, 0.0, 0.0, 0.0, 0.0, 0.0, 0.0, 0.0, 0.0, 0.0, 0.0, 0.0, 0.0, 0.0, 0.0, 0.0, 0.0, 0.0, 0.0, 0.0, 0.0, 0.0, 0.0, 0.0, 0.0, 0.0, 0.0, 0.0, 0.0, 0.0, 0.0, 0.0, 0.0, 0.0, 0.0, 0.0, 0.0, 0.0, 0.0, 0.0, 0.0, 0.0, 0.0, 0.0, 0.0, 0.0, 0.0, 0.0, 0.0, 0.0, 0.0, 0.0, 0.0, 0.0, 0.0, 0.0, 0.0, 0.0, 0.0, 0.0, 0.0, 0.0, 0.0, 0.0, 0.0, 0.0, 0.0, 0.0, 0.0, 0.0, 0.0, 0.0, 0.0, 0.0, 0.0, 0.0, 0.0, 0.0, 0.0, 0.0, 0.0, 0.0, 0.0, 0.0, 0.0, 0.0, 0.0, 0.0, 0.0, 0.0, 0.0, 0.0, 0.0, 0.0, 0.0, 0.0, 0.0, 0.0, 0.0, 0.0, 0.0, 0.0, 0.0, 0.0, 0.0, 0.0, 0.0, 0.0, 0.0, 0.0, 0.0, 0.0, 0.0, 0.0, 0.0, 0.0, 0.0, 0.0, 0.0, 0.0, 0.0, 0.0, 0.0, 0.0, 0.0, 0.0, 0.0, 0.0, 0.0, 0.0, 0.0, 0.0, 0.0, 0.0, 0.0, 0.0, 0.0, 0.0, 0.0, 0.0, 0.0, 0.0, 0.0, 0.0, 0.0, 0.0, 0.0, 0.0, 0.0, 0.0, 0.0, 0.0, 0.0, 0.0, 0.0, 0.0, 0.0, 0.0, 0.0, 0.0, 0.0, 0.0, 0.0, 0.0, 0.0, 0.0, 0.0, 0.0, 0.0, 0.0, 0.0, 0.0, 0.0, 0.0, 0.0, 0.0, 0.0, 0.0, 0.0, 0.0, 0.0, 0.0, 0.0, 0.0, 0.0, 0.0, 0.0, 0.0, 0.0, 0.0, 0.0, 0.0, 0.0, 0.0, 0.0, 0.0, 0.0, 0.0, 0.0, 0.0, 0.0, 0.0, 0.0, 0.0, 0.0, 0.0, 0.0, 0.0, 0.0, 0.0, 0.0, 0.0, 0.0, 0.0, 0.0, 0.0, 0.0, 0.0, 0.0, 0.0, 0.0, 0.0, 0.0, 0.0, 0.0, 0.0, 0.0, 0.0, 0.0, 0.0, 0.0, 0.0, 0.0, 0.0, 0.0, 0.0, 0.0, 0.0, 0.0, 0.0, 0.0, 0.0, 0.0, 0.0, 0.0, 0.0, 0.0, 0.0, 0.0, 0.0, 0.0, 0.0, 0.0, 0.0, 0.0, 0.0, 0.0, 0.0, 0.0, 0.0, 0.0, 0.0, 0.0, 0.0, 0.0, 0.0, 0.0, 0.0, 0.0, 0.0, 0.0, 0.0, 0.0, 0.0, 0.0, 0.0, 0.0, 0.0, 0.0, 0.0, 0.0, 0.0, 0.0, 0.0, 0.0, 0.0, 0.0, 0.0, 0.0, 0.0, 0.0, 0.0, 0.0, 0.0, 0.0, 0.0, 0.0, 0.0, 0.0, 0.0, 0.0, 0.0, 0.0, 0.0, 0.0, 0.0, 0.0, 0.0, 0.0, 0.0, 0.0, 0.0, 0.0, 0.0, 0.0, 0.0, 0.0, 0.0, 0.0, 0.0, 0.0, 0.0, 0.0, 0.0, 0.0, 0.0, 0.0, 0.0, 0.0, 0.0, 0.0, 0.0, 0.0, 0.0, 0.0, 0.0, 0.0, 0.0, 0.0, 0.0, 0.0, 0.0, 0.0, 0.0, 0.0, 0.0, 0.0, 0.0, 0.0, 0.0, 0.0, 0.0, 0.0, 0.0, 0.0, 0.0, 0.0, 0.0, 0.0, 0.0, 0.0, 0.0, 0.0, 0.0, 0.0, 0.0, 0.0, 0.0, 0.0, 0.0, 0.0, 0.0, 0.0, 0.0, 0.0, 0.0, 0.0, 0.0, 0.0, 0.0, 0.0, 0.0, 0.0, 0.0, 0.0, 0.0, 0.0, 0.0, 0.0, 0.0, 0.0, 0.0, 0.0, 0.0, 0.0, 0.0, 0.0, 0.0, 0.0, 0.0, 0.0, 0.0, 0.0, 0.0, 0.0, 0.0, 0.0, 0.0, 0.0, 0.0, 0.0, 0.0, 0.0, 0.0, 0.0, 0.0, 0.0, 0.0, 0.0, 0.0, 0.0, 0.0, 0.0, 0.0, 0.0, 0.0, 0.0, 0.0, 0.0, 0.0, 0.0, 0.0, 0.0, 0.0, 0.0, 0.0, 0.0, 0.0, 0.0, 0.0, 0.0, 0.0, 0.0, 0.0, 0.0, 0.0, 0.0, 0.0, 0.0, 0.0, 0.0, 0.0, 0.0, 0.0, 0.0, 0.0, 0.0, 0.0, 0.0, 0.0, 0.0, 0.0, 0.0, 0.0, 0.0, 0.0, 0.0, 0.0, 0.0, 0.0, 0.0, 0.0, 0.0, 0.0, 0.0, 0.0, 0.0, 0.0, 0.0, 0.0, 0.0, 0.0, 0.0, 0.0, 0.0, 0.0, 0.0, 0.0, 0.0, 0.0, 0.0, 0.0, 0.0, 0.0, 0.0, 0.0, 0.0, 0.0, 0.0, 0.0, 0.0, 0.0, 0.0, 0.0, 0.0, 0.0, 0.0, 0.0, 0.0, 0.0, 0.0, 0.0, 0.0, 0.0, 0.0, 0.0, 0.0, 0.0, 0.0, 0.0, 0.0, 0.0, 0.0, 0.0, 0.0, 0.0, 0.0, 0.0, 0.0, 0.0, 0.0, 0.0, 0.0, 0.0, 0.0, 0.0, 0.0, 0.0, 0.0, 0.0, 0.0, 0.0, 0.0, 0.0, 0.0, 0.0, 0.0, 0.0, 0.0, 0.0, 0.0, 0.0, 0.0, 0.0, 0.0, 0.0, 0.0, 0.0, 0.0, 0.0, 0.0, 0.0, 0.0, 0.0, 0.0, 0.0, 0.0, 0.0, 0.0, 0.0, 0.0, 0.0, 0.0, 0.0, 0.0, 0.0, 0.0, 0.0, 0.0, 0.0, 0.0, 0.0, 0.0, 0.0, 0.0, 0.0, 0.0, 0.0, 0.0, 0.0, 0.0, 0.0, 0.0, 0.0, 0.0, 0.0, 0.0, 0.0, 0.0, 0.0, 0.0, 0.0, 0.0, 0.0, 0.0, 0.0, 0.0, 0.0, 0.0, 0.0, 0.0, 0.0, 0.0, 0.0, 0.0, 0.0, 0.0, 0.0, 0.0, 0.0, 0.0, 0.0, 0.0, 0.0, 0.0, 0.0, 0.0, 0.0, 0.0, 0.0, 0.0, 0.0, 0.0, 0.0, 0.0, 0.0, 0.0, 0.0, 0.0, 0.0, 0.0, 0.0, 0.0, 0.0, 0.0, 0.0, 0.0, 0.0, 0.0, 0.0, 0.0, 0.0, 0.0, 0.0, 0.0, 0.0, 0.0, 0.0, 0.0, 0.0, 0.0, 0.0, 0.0, 0.0, 0.0, 0.0, 0.0, 0.0, 0.0, 0.0, 0.0, 0.0, 0.0, 0.0, 0.0, 0.0, 0.0, 0.0, 0.0, 0.0, 0.0, 0.0, 0.0, 0.0, 0.0, 0.0, 0.0, 0.0, 0.0, 0.0, 0.0, 0.0, 0.0, 0.0, 0.0, 0.0, 0.0, 0.0, 0.0, 0.0, 0.0, 0.0, 0.0, 0.0, 0.0, 0.0, 0.0, 0.0, 0.0, 0.0, 0.0, 0.0, 0.0, 0.0, 0.0, 0.0, 0.0, 0.0, 0.0, 0.0, 0.0, 0.0, 0.0, 0.0, 0.0, 0.0, 0.0, 0.0, 0.0, 0.0, 0.0, 0.0, 0.0, 0.0, 0.0, 0.0, 0.0, 0.0, 0.0, 0.0, 0.0, 0.0, 0.0, 0.0, 0.0, 0.0, 0.0, 0.0, 0.0, 0.0, 0.0, 0.0, 0.0, 0.0, 0.0, 0.0, 0.0, 0.0, 0.0, 0.0, 0.0, 0.0, 0.0, 0.0, 0.0, 0.0, 0.0, 0.0, 0.0, 0.0, 0.0, 0.0, 0.0, 0.0, 0.0, 0.0, 0.0, 0.0, 0.0, 0.0, 0.0, 0.0, 0.0, 0.0, 0.0, 0.0, 0.0, 0.0, 0.0, 0.0, 0.0, 0.0, 0.0, 0.0, 0.0, 0.0, 0.0, 0.0, 0.0, 0.0, 0.0, 0.0, 0.0, 0.0, 0.0, 0.0, 0.0, 0.0, 0.0, 0.0, 0.0, 0.0, 0.0, 0.0, 0.0, 0.0, 0.0, 0.0, 0.0, 0.0, 0.0, 0.0, 0.0, 0.0, 0.0, 0.0, 0.0, 0.0, 0.0, 0.0, 0.0, 0.0, 0.0, 0.0, 0.0, 0.0, 0.0, 0.0, 0.0, 0.0, 0.0, 0.0, 0.0, 0.0, 0.0, 0.0, 0.0, 0.0, 0.0, 0.0, 0.0, 0.0, 0.0, 0.0, 0.0, 0.0, 0.0, 0.0, 0.0, 0.0, 0.0, 0.0, 0.0, 0.0, 0.0, 0.0, 0.0, 0.0, 0.0, 0.0, 0.0, 0.0, 0.0, 0.0, 0.0, 0.0, 0.0, 0.0, 0.0, 0.0, 0.0, 0.0, 0.0, 0.0, 0.0, 0.0, 0.0, 0.0, 0.0, 0.0, 0.0, 0.0, 0.0, 0.0, 0.0, 0.0, 0.0, 0.0, 0.0, 0.0, 0.0, 0.0, 0.0, 0.0, 0.0, 0.0, 0.0, 0.0, 0.0, 0.0, 0.0, 0.0, 0.0, 0.0, 0.0, 0.0, 0.0, 0.0, 0.0, 0.0, 0.0, 0.0, 0.0, 0.0, 0.0, 0.0, 0.0, 0.0, 0.0, 0.0, 0.0, 0.0, 0.0, 0.0, 0.0, 0.0, 0.0, 0.0, 0.0, 0.0, 0.0, 0.0, 0.0, 0.0, 0.0, 0.0, 0.0, 0.0, 0.0, 0.0, 0.0, 0.0, 0.0, 0.0, 0.0, 0.0, 0.0, 0.0, 0.0, 0.0, 0.0, 0.0, 0.0, 0.0, 0.0, 0.0, 0.0, 0.0, 0.0, 0.0, 0.0, 0.0, 0.0, 0.0, 0.0, 0.0, 0.0, 0.0, 0.0, 0.0, 0.0, 0.0, 0.0, 0.0, 0.0, 0.0, 0.0, 0.0, 0.0, 0.0, 0.0, 0.0, 0.0, 0.0, 0.0, 0.0, 0.0, 0.0, 0.0, 0.0, 0.0, 0.0, 0.0, 0.0, 0.0, 0.0, 0.0, 0.0, 0.0, 0.0, 0.0, 0.0, 0.0, 0.0, 0.0, 0.0, 0.0, 0.0, 0.0, 0.0, 0.0, 0.0, 0.0, 0.0, 0.0, 0.0, 0.0, 0.0, 0.0, 0.0, 0.0, 0.0, 0.0, 0.0, 0.0, 0.0, 0.0, 0.0, 0.0, 0.0, 0.0, 0.0, 0.0, 0.0, 0.0, 0.0, 0.0, 0.0, 0.0, 0.0, 0.0, 0.0, 0.0, 0.0, 0.0, 0.0, 0.0, 0.0, 0.0, 0.0, 0.0, 0.0, 0.0, 0.0, 0.0, 0.0, 0.0, 0.0, 0.0, 0.0, 0.0, 0.0, 0.0, 0.0, 0.0, 0.0, 0.0, 0.0, 0.0, 0.0, 0.0, 0.0, 0.0, 0.0, 0.0, 0.0, 0.0, 0.0, 0.0, 0.0, 0.0, 0.0, 0.0, 0.0, 0.0, 0.0, 0.0, 0.0, 0.0, 0.0, 0.0, 0.0, 0.0, 0.0, 0.0, 0.0, 0.0, 0.0, 0.0, 0.0, 0.0, 0.0, 0.0, 0.0, 0.0, 0.0, 0.0, 0.0, 0.0, 0.0, 0.0, 0.0, 0.0, 0.0, 0.0, 0.0, 0.0, 0.0, 0.0, 0.0, 0.0, 0.0, 0.0, 0.0, 0.0, 0.0, 0.0, 0.0, 0.0, 0.0, 0.0, 0.0, 0.0, 0.0, 0.0, 0.0, 0.0, 0.0, 0.0, 0.0, 0.0, 0.0, 0.0, 0.0, 0.0, 0.0, 0.0, 0.0, 0.0, 0.0, 0.0, 0.0, 0.0, 0.0, 0.0, 0.0, 0.0, 0.0, 0.0, 0.0, 0.0, 0.0, 0.0, 0.0, 0.0, 0.0, 0.0, 0.0, 0.0, 0.0, 0.0, 0.0, 0.0, 0.0, 0.0, 0.0, 0.0, 0.0, 0.0, 0.0, 0.0, 0.0, 0.0, 0.0, 0.0, 0.0, 0.0, 0.0, 0.0, 0.0, 0.0, 0.0, 0.0, 0.0, 0.0, 0.0, 0.0, 0.0, 0.0, 0.0, 0.0, 0.0, 0.0, 0.0, 0.0, 0.0, 0.0, 0.0, 0.0, 0.0, 0.0, 0.0, 0.0, 0.0, 0.0, 0.0, 0.0, 0.0, 0.0, 0.0, 0.0, 0.0, 0.0, 0.0, 0.0, 0.0, 0.0, 0.0, 0.0, 0.0, 0.0, 0.0, 0.0, 0.0, 0.0, 0.0, 0.0, 0.0, 0.0, 0.0, 0.0, 0.0, 0.0, 0.0, 0.0, 0.0, 0.0, 0.0, 0.0, 0.0, 0.0, 0.0, 0.0, 0.0, 0.0, 0.0, 0.0, 0.0, 0.0, 0.0, 0.0, 0.0, 0.0, 0.0, 0.0, 0.0, 0.0, 0.0, 0.0, 0.0, 0.0, 0.0, 0.0, 0.0, 0.0, 0.0, 0.0, 0.0, 0.0, 0.0, 0.0, 0.0, 0.0, 0.0, 0.0, 0.0, 0.0, 0.0, 0.0, 0.0, 0.0, 0.0, 0.0, 0.0, 0.0, 0.0, 0.0, 0.0, 0.0, 0.0, 0.0, 0.0, 0.0, 0.0, 0.0, 0.0, 0.0, 0.0, 0.0, 0.0, 0.0, 0.0, 0.0, 0.0, 0.0, 0.0, 0.0, 0.0, 0.0, 0.0, 0.0, 0.0, 0.0, 0.0, 0.0, 0.0, 0.0, 0.0, 0.0, 0.0, 0.0, 0.0, 0.0, 0.0, 0.0, 0.0, 0.0, 0.0, 0.0, 0.0, 0.0, 0.0, 0.0, 0.0, 0.0, 0.0, 0.0, 0.0, 0.0, 0.0, 0.0, 0.0, 0.0, 0.0, 0.0, 0.0, 0.0, 0.0, 0.0, 0.0, 0.0, 0.0, 0.0, 0.0, 0.0, 0.0, 0.0, 0.0, 0.0, 0.0, 0.0, 0.0, 0.0, 0.0, 0.0, 0.0, 0.0, 0.0, 0.0, 0.0, 0.0, 0.0, 0.0, 0.0, 0.0, 0.0, 0.0, 0.0, 0.0, 0.0, 0.0, 0.0, 0.0, 0.0, 0.0, 0.0, 0.0, 0.0, 0.0, 0.0, 0.0, 0.0, 0.0, 0.0, 0.0, 0.0, 0.0, 0.0, 0.0, 0.0, 0.0, 0.0, 0.0, 0.0, 0.0, 0.0, 0.0, 0.0, 0.0, 0.0, 0.0, 0.0, 0.0, 0.0, 0.0, 0.0, 0.0, 0.0, 0.0, 0.0, 0.0, 0.0, 0.0, 0.0, 0.0, 0.0, 0.0, 0.0, 0.0, 0.0, 0.0, 0.0, 0.0, 0.0, 0.0, 0.0, 0.0, 0.0, 0.0, 0.0, 0.0, 0.0, 0.0, 0.0, 0.0, 0.0, 0.0, 0.0, 0.0, 0.0, 0.0, 0.0, 0.0, 0.0, 0.0, 0.0, 0.0, 0.0, 0.0, 0.0, 0.0, 0.0, 0.0, 0.0, 0.0, 0.0, 0.0, 0.0, 0.0, 0.0, 0.0, 0.0, 0.0, 0.0, 0.0, 0.0, 0.0, 0.0, 0.0, 0.0, 0.0, 0.0, 0.0, 0.0, 0.0, 0.0, 0.0, 0.0, 0.0, 0.0, 0.0, 0.0, 0.0, 0.0, 0.0, 0.0, 0.0, 0.0, 0.0, 0.0, 0.0, 0.0, 0.0, 0.0, 0.0, 0.0, 0.0, 0.0, 0.0, 0.0, 0.0, 0.0, 0.0, 0.0, 0.0, 0.0, 0.0, 0.0, 0.0, 0.0, 0.0, 0.0, 0.0, 0.0, 0.0, 0.0, 0.0, 0.0, 0.0, 0.0, 0.0, 0.0, 0.0, 0.0, 0.0, 0.0, 0.0, 0.0, 0.0, 0.0, 0.0, 0.0, 0.0, 0.0, 0.0, 0.0, 0.0, 0.0, 0.0, 0.0, 0.0, 0.0, 0.0, 0.0, 0.0, 0.0, 0.0, 0.0, 0.0, 0.0, 0.0, 0.0, 0.0, 0.0, 0.0, 0.0, 0.0, 0.0, 0.0, 0.0, 0.0, 0.0, 0.0, 0.0, 0.0, 0.0, 0.0, 0.0, 0.0, 0.0, 0.0, 0.0, 0.0, 0.0, 0.0, 0.0, 0.0, 0.0, 0.0, 0.0, 0.0, 0.0, 0.0, 0.0, 0.0, 0.0, 0.0, 0.0, 0.0, 0.0, 0.0, 0.0])
me_circle_003.materials.append(mat_th_bolt)
me_circle_003.update()

# ---- objects
ob_th_bolt = bpy.data.objects.new('th bolt', me_circle_001)
ob_th_bolt_001 = bpy.data.objects.new('th bolt.001', me_circle_002)
ob_th_bolt_002 = bpy.data.objects.new('th bolt.002', me_circle_003)

# ---- transforms, parenting, visibility, modifiers, constraints
ob_th_bolt.location = (0.0, 0.0, 0.0)
ob_th_bolt.rotation_euler = (-0.03602, 0.4057, -0.05135)
ob_th_bolt.scale = (1.4, 1.4, 1.4)
ob_th_bolt_001.location = (3.742, -0.008098, 0.0)
ob_th_bolt_001.rotation_euler = (-0.13, -0.1851, 5.143)
ob_th_bolt_001.scale = (-1.0, -1.0, 1.0)
ob_th_bolt_002.location = (-3.989, 0.0, 0.0)
ob_th_bolt_002.rotation_euler = (-0.03602, 0.4057, 0.8218)
ob_th_bolt_002.scale = (0.5601, 0.513, 0.7336)

# ---- collection membership
col_collection.objects.link(ob_th_bolt)
col_collection.objects.link(ob_th_bolt_001)
col_collection.objects.link(ob_th_bolt_002)

# ---- scene / render settings (as saved in the file)
scene.frame_start = 1; scene.frame_end = 250; scene.frame_set(1)
scene.render.engine = 'BLENDER_EEVEE_NEXT'
scene.cycles.sampling_pattern = 'TABULATED_SOBOL'
scene.cycles.use_light_tree = False
scene.view_settings.view_transform = 'Filmic'
bpy.context.view_layer.update()

# ---- added for rendering (the .blend has no active camera): camera
cam_auto = bpy.data.cameras.new('AutoCamera')
cam_auto.lens = 50.0
cam_auto.sensor_width = 36.0
cam_auto.clip_end = 1000.0
ob_auto_camera = bpy.data.objects.new('AutoCamera', cam_auto)
scene.collection.objects.link(ob_auto_camera)
ob_auto_camera.location = (12.7797, -15.5888, 13.632)
ob_auto_camera.rotation_euler = (1.09748, -7.21219e-08, 0.694738)
scene.camera = ob_auto_camera
bpy.context.view_layer.update()
